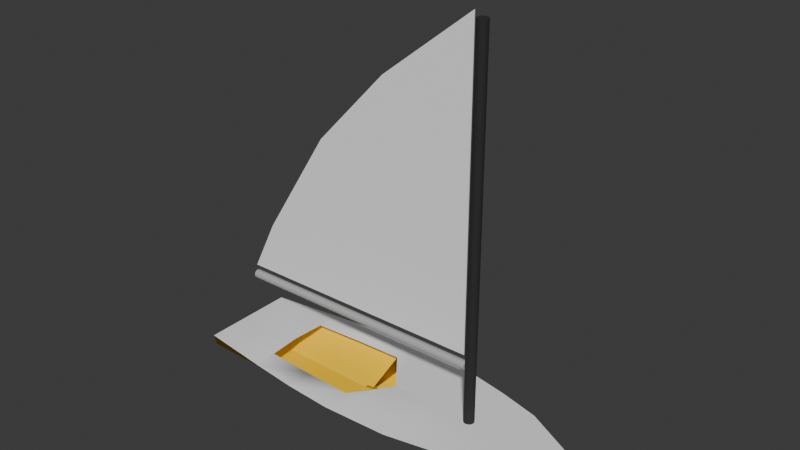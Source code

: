 # Source: boat.blend  (saved by Blender 4.2.66; exported with 4.5.12 LTS)
import bpy
from mathutils import Matrix  # noqa: F401  (used for matrix-valued properties, if any)

bpy.ops.wm.read_factory_settings(use_empty=True)
scene = bpy.context.scene
scene.name = 'Scene'

# ---- collections
col_collection = bpy.data.collections.new('Collection'); scene.collection.children.link(col_collection)

# ---- materials (node trees are filled in below, after node groups)
mat_phonge2 = bpy.data.materials.new('phongE2')
mat_phonge2.diffuse_color = (0.7468, 0.7468, 0.7468, 1.0)
mat_buttom_color = bpy.data.materials.new('buttom_color')
mat_buttom_color.diffuse_color = (1.0, 0.6285, 0.0, 1.0)
mat_default_material = bpy.data.materials.new('Default_Material')
mat_default_material.diffuse_color = (0.5, 0.5, 0.5, 1.0)
mat_phonge5 = bpy.data.materials.new('phongE5')
mat_phonge5.diffuse_color = (0.4286, 0.4286, 0.4286, 1.0)
mat_sail_color = bpy.data.materials.new('sail_color')
mat_sail_color.diffuse_color = (0.9545, 0.9545, 0.9545, 1.0)
mat_mast_color = bpy.data.materials.new('mast_color')
mat_mast_color.diffuse_color = (0.01948, 0.01948, 0.01948, 1.0)

# ---- material node trees
mat_phonge2.use_nodes = True; mat_phonge2.node_tree.nodes.clear()
_N = mat_phonge2.node_tree.nodes; _L = mat_phonge2.node_tree.links
n0 = _N.new('ShaderNodeBsdfPrincipled'); n0.name = 'Principled BSDF'; n0.location = (10, 300)
n0.inputs[0].default_value = (0.7468, 0.7468, 0.7468, 1.0)
n0.inputs[2].default_value = 0.8998
n0.inputs[28].default_value = 0.09091
n1 = _N.new('ShaderNodeOutputMaterial'); n1.name = 'Material Output'; n1.location = (300, 300)
_L.new(n0.outputs[0], n1.inputs[0])
n1.is_active_output = True
mat_buttom_color.use_nodes = True; mat_buttom_color.node_tree.nodes.clear()
_N = mat_buttom_color.node_tree.nodes; _L = mat_buttom_color.node_tree.links
n0 = _N.new('ShaderNodeBsdfPrincipled'); n0.name = 'Principled BSDF'; n0.location = (10, 300)
n0.inputs[0].default_value = (1.0, 0.6285, 0.0, 1.0)
n0.inputs[2].default_value = 0.8943
n1 = _N.new('ShaderNodeOutputMaterial'); n1.name = 'Material Output'; n1.location = (300, 300)
_L.new(n0.outputs[0], n1.inputs[0])
n1.is_active_output = True
mat_default_material.use_nodes = True; mat_default_material.node_tree.nodes.clear()
_N = mat_default_material.node_tree.nodes; _L = mat_default_material.node_tree.links
n0 = _N.new('ShaderNodeBsdfPrincipled'); n0.name = 'Principled BSDF'; n0.location = (10, 300)
n0.inputs[0].default_value = (0.5, 0.5, 0.5, 1.0)
n0.inputs[2].default_value = 0.6
n1 = _N.new('ShaderNodeOutputMaterial'); n1.name = 'Material Output'; n1.location = (300, 300)
_L.new(n0.outputs[0], n1.inputs[0])
n1.is_active_output = True
mat_phonge5.use_nodes = True; mat_phonge5.node_tree.nodes.clear()
_N = mat_phonge5.node_tree.nodes; _L = mat_phonge5.node_tree.links
n0 = _N.new('ShaderNodeBsdfPrincipled'); n0.name = 'Principled BSDF'; n0.location = (10, 300)
n0.inputs[0].default_value = (0.4286, 0.4286, 0.4286, 1.0)
n0.inputs[2].default_value = 0.8943
n1 = _N.new('ShaderNodeOutputMaterial'); n1.name = 'Material Output'; n1.location = (300, 300)
_L.new(n0.outputs[0], n1.inputs[0])
n1.is_active_output = True
mat_sail_color.use_nodes = True; mat_sail_color.node_tree.nodes.clear()
_N = mat_sail_color.node_tree.nodes; _L = mat_sail_color.node_tree.links
n0 = _N.new('ShaderNodeBsdfPrincipled'); n0.name = 'Principled BSDF'; n0.location = (10, 300)
n0.inputs[0].default_value = (0.9545, 0.9545, 0.9545, 1.0)
n0.inputs[2].default_value = 0.7885
n1 = _N.new('ShaderNodeOutputMaterial'); n1.name = 'Material Output'; n1.location = (300, 300)
_L.new(n0.outputs[0], n1.inputs[0])
n1.is_active_output = True
mat_mast_color.use_nodes = True; mat_mast_color.node_tree.nodes.clear()
_N = mat_mast_color.node_tree.nodes; _L = mat_mast_color.node_tree.links
n0 = _N.new('ShaderNodeBsdfPrincipled'); n0.name = 'Principled BSDF'; n0.location = (10, 300)
n0.inputs[0].default_value = (0.01948, 0.01948, 0.01948, 1.0)
n0.inputs[2].default_value = 0.8943
n1 = _N.new('ShaderNodeOutputMaterial'); n1.name = 'Material Output'; n1.location = (300, 300)
_L.new(n0.outputs[0], n1.inputs[0])
n1.is_active_output = True

# ---- world
world_world = bpy.data.worlds.new('World'); scene.world = world_world
world_world.use_nodes = True; world_world.node_tree.nodes.clear()
_N = world_world.node_tree.nodes; _L = world_world.node_tree.links
n0 = _N.new('ShaderNodeOutputWorld'); n0.name = 'World Output'; n0.location = (300, 300)
n1 = _N.new('ShaderNodeBackground'); n1.name = 'Background'; n1.location = (10, 300)
n1.inputs[0].default_value = (0.05088, 0.05088, 0.05088, 1.0)
_L.new(n1.outputs[0], n0.inputs[0])
n0.is_active_output = True
world_world.color = (0.05088, 0.05088, 0.05088)
world_world.sun_shadow_jitter_overblur = 0.0

# ---- meshes
me_laserhull_phonge2_0 = bpy.data.meshes.new('Laserhull_phongE2_0')
me_laserhull_phonge2_0.from_pydata([(0.0, -0.2429, 0.5), (-0.4461, -0.243, 0.5), (-0.007836, -0.3873, 0.5), (0.0, -0.3873, 0.5), (0.0, -0.3873, 0.5), (0.007836, -0.3873, 0.5), (0.4461, -0.243, 0.5), (0.0, -0.2429, 0.5), (-0.3711, 0.1157, 0.5), (-0.3427, 0.2019, 0.5), (-0.5842, 0.2019, 0.5), (-0.641, 0.1157, 0.5), (0.5534, -0.1709, 0.5), (0.0, -0.1707, 0.5), (-0.5534, -0.1709, 0.5), (-0.3869, 0.02956, 0.5), (-0.6725, 0.02946, 0.5), (0.6468, -0.08755, 0.5), (0.0, -0.0874, 0.5), (-0.6468, -0.08755, 0.5), (0.3711, 0.1157, 0.5), (0.3869, 0.02956, 0.5), (0.6725, 0.02946, 0.5), (0.641, 0.1157, 0.5), (0.3427, 0.2019, 0.5), (0.5842, 0.2019, 0.5), (0.0, -0.02255, 0.5), (0.0, -0.02255, 0.5), (0.0, 0.2072, 0.4931), (0.4913, 0.3254, 0.5), (0.0, 0.3254, 0.5), (0.0, 0.3254, 0.5), (-0.4913, 0.3254, 0.5), (0.0, 0.2072, 0.4931)], [], [(0, 1, 2), (0, 2, 3), (4, 5, 6), (4, 6, 7), (8, 9, 10), (8, 10, 11), (7, 6, 12), (7, 12, 13), (13, 14, 1), (13, 1, 0), (15, 8, 11), (15, 11, 16), (13, 12, 17), (13, 17, 18), (19, 14, 13), (19, 13, 18), (20, 21, 22), (20, 22, 23), (24, 20, 23), (24, 23, 25), (26, 22, 21), (22, 26, 17), (17, 26, 18), (16, 27, 15), (27, 16, 19), (27, 19, 18), (28, 29, 30), (29, 28, 25), (25, 28, 24), (10, 31, 32), (31, 10, 33), (33, 10, 9)])
me_laserhull_phonge2_0.polygons.foreach_set('use_smooth', [0, 0, 0, 0, 1, 1, 0, 0, 0, 0, 1, 1, 0, 0, 0, 0, 1, 1, 1, 1, 1, 1, 1, 1, 1, 1, 1, 1, 1, 1, 1, 1])
_uv = me_laserhull_phonge2_0.uv_layers.new(name='UVMap')
_uv.uv.foreach_set('vector', [0.5, 0.6695, 0.375, 0.6875, 0.375, 0.75, 0.5, 0.6695, 0.375, 0.75, 0.5, 0.75, 0.5, 0.75, 0.625, 0.75, 0.625, 0.6875, 0.5, 0.75, 0.625, 0.6875, 0.5, 0.6695, 0.4375, 0.5535, 0.4375, 0.5268, 0.375, 0.5312, 0.4375, 0.5535, 0.375, 0.5312, 0.375, 0.5625, 0.5, 0.6695, 0.625, 0.6875, 0.625, 0.6562, 0.5, 0.6695, 0.625, 0.6562, 0.5, 0.6293, 0.5, 0.6293, 0.375, 0.6562, 0.375, 0.6875, 0.5, 0.6293, 0.375, 0.6875, 0.5, 0.6695, 0.4375, 0.5803, 0.4375, 0.5535, 0.375, 0.5625, 0.4375, 0.5803, 0.375, 0.5625, 0.375, 0.5938, 0.5, 0.6293, 0.625, 0.6562, 0.625, 0.625, 0.5, 0.6293, 0.625, 0.625, 0.5, 0.5891, 0.375, 0.625, 0.375, 0.6562, 0.5, 0.6293, 0.375, 0.625, 0.5, 0.6293, 0.5, 0.5891, 0.5625, 0.5535, 0.5625, 0.5803, 0.625, 0.5938, 0.5625, 0.5535, 0.625, 0.5938, 0.625, 0.5625, 0.5625, 0.5268, 0.5625, 0.5535, 0.625, 0.5625, 0.5625, 0.5268, 0.625, 0.5625, 0.625, 0.5312, 0.5, 0.578, 0.625, 0.5938, 0.5625, 0.5803, 0.625, 0.5938, 0.5, 0.578, 0.625, 0.625, 0.625, 0.625, 0.5, 0.578, 0.5, 0.5891, 0.375, 0.5938, 0.5, 0.578, 0.4375, 0.5803, 0.5, 0.578, 0.375, 0.5938, 0.375, 0.625, 0.5, 0.578, 0.375, 0.625, 0.5, 0.5891, 0.5, 0.5111, 0.625, 0.5, 0.5, 0.5, 0.625, 0.5, 0.5, 0.5111, 0.625, 0.5312, 0.625, 0.5312, 0.5, 0.5111, 0.5625, 0.5268, 0.375, 0.5312, 0.5, 0.5, 0.375, 0.5, 0.5, 0.5, 0.375, 0.5312, 0.5, 0.5111, 0.5, 0.5111, 0.375, 0.5312, 0.4375, 0.5268])
me_laserhull_phonge2_0.materials.append(mat_phonge2)
me_laserhull_phonge2_0.update()
me_laserhull_phonge2_0.normals_split_custom_set([tuple(v) for v in zip(*[iter([0.0, 0.0, 1.0, 0.0, 0.0, 1.0, 0.0, 0.0, 1.0, 0.0, 0.0, 1.0, 0.0, 0.0, 1.0, 0.0, 0.0, 1.0, 0.0, 0.0, 1.0, 0.0, 0.0, 1.0, 0.0, 0.0, 1.0, 0.0, 0.0, 1.0, 0.0, 0.0, 1.0, 0.0, 0.0, 1.0, 0.7667, -0.1475, 0.6248, 0.1795, -0.4234, 0.888, 0.003659, -0.01015, 0.9999, 0.7667, -0.1475, 0.6248, 0.003659, -0.01015, 0.9999, 0.0, 0.0, 1.0, 0.0, 0.0, 1.0, 0.0, 0.0, 1.0, 0.0, 0.0, 1.0, 0.0, 0.0, 1.0, 0.0, 0.0, 1.0, 0.0, 0.0, 1.0, 0.0, 0.0, 1.0, 0.0, 0.0, 1.0, 0.0, 0.0, 1.0, 0.0, 0.0, 1.0, 0.0, 0.0, 1.0, 0.0, 0.0, 1.0, 0.1873, 0.1687, 0.9677, 0.7667, -0.1475, 0.6248, 0.0, 0.0, 1.0, 0.1873, 0.1687, 0.9677, 0.0, 0.0, 1.0, 0.0, 0.0, 1.0, 0.0, 0.0, 1.0, 0.0, 0.0, 1.0, 0.0, 0.0, 1.0, 0.0, 0.0, 1.0, 0.0, 0.0, 1.0, 0.0, 0.0, 1.0, 0.0, 0.0, 1.0, 0.0, 0.0, 1.0, 0.0, 0.0, 1.0, 0.0, 0.0, 1.0, 0.0, 0.0, 1.0, 0.0, 0.0, 1.0, -0.7668, -0.1474, 0.6248, -0.1873, 0.1687, 0.9677, 0.0, 0.0, 1.0, -0.7668, -0.1474, 0.6248, 0.0, 0.0, 1.0, 0.0, 0.0, 1.0, -0.1796, -0.4234, 0.888, -0.7668, -0.1474, 0.6248, 0.0, 0.0, 1.0, -0.1796, -0.4234, 0.888, 0.0, 0.0, 1.0, -0.003657, -0.01015, 0.9999, -0.04848, 0.3599, 0.9317, 0.0, 0.0, 1.0, -0.1873, 0.1687, 0.9677, 0.0, 0.0, 1.0, -0.04848, 0.3599, 0.9317, 0.0, 0.0, 1.0, 0.0, 0.0, 1.0, -0.04848, 0.3599, 0.9317, 0.0, 0.0, 1.0, 0.0, 0.0, 1.0, 0.04849, 0.3599, 0.9317, 0.1873, 0.1687, 0.9677, 0.04849, 0.3599, 0.9317, 0.0, 0.0, 1.0, 0.0, 0.0, 1.0, 0.04849, 0.3599, 0.9317, 0.0, 0.0, 1.0, 0.0, 0.0, 1.0, -0.009828, -0.6704, 0.7419, -0.006524, -0.01808, 0.9998, -0.006512, -0.01811, 0.9998, -0.006524, -0.01808, 0.9998, -0.009828, -0.6704, 0.7419, -0.003657, -0.01015, 0.9999, -0.003657, -0.01015, 0.9999, -0.009828, -0.6704, 0.7419, -0.1796, -0.4234, 0.888, 0.003659, -0.01015, 0.9999, 0.006519, -0.01808, 0.9998, 0.006516, -0.01808, 0.9998, 0.006519, -0.01808, 0.9998, 0.003659, -0.01015, 0.9999, 0.009587, -0.6704, 0.7419, 0.009587, -0.6704, 0.7419, 0.003659, -0.01015, 0.9999, 0.1795, -0.4234, 0.888])] * 3)])
me_laserhull_buttom_color_0 = bpy.data.meshes.new('Laserhull_buttom_color_0')
me_laserhull_buttom_color_0.from_pydata([(0.0, 0.02966, 0.3307), (0.3869, 0.02956, 0.5), (0.3857, 0.02961, 0.3307), (-0.3857, 0.02961, 0.3307), (-0.3869, 0.02956, 0.5), (-0.3637, 0.3254, 0.3043), (-0.3106, 0.3254, 0.2769), (-0.2496, -0.07973, 0.2533), (-0.3216, -0.08153, 0.2875), (0.008069, -0.3686, 0.4051), (0.007253, -0.3807, 0.4648), (-0.007253, -0.3807, 0.4648), (-0.008069, -0.3686, 0.4051), (0.3637, 0.3254, 0.3043), (0.3964, 0.3254, 0.3302), (0.4031, -0.08297, 0.3165), (0.3216, -0.08153, 0.2875), (0.009774, -0.354, 0.3468), (-0.009774, -0.354, 0.3468), (-0.07813, -0.07444, 0.2315), (0.07813, -0.07444, 0.2315), (0.03648, 0.05308, 0.207), (0.02513, 0.04339, 0.3289), (-0.03516, 0.04339, 0.3289), (-0.04385, 0.05308, 0.207), (-0.04385, 0.03018, 0.3301), (0.03316, 0.03018, 0.3301), (0.05714, 0.01698, 0.3312), (-0.0685, 0.01698, 0.3312), (0.03116, 0.008057, 0.264), (-0.04385, 0.008057, 0.264), (0.2135, -0.07798, 0.2461), (0.259, 0.3254, 0.2503), (0.3106, 0.3254, 0.2769), (0.2496, -0.07973, 0.2533), (-0.2135, -0.07798, 0.2461), (-0.259, 0.3254, 0.2503), (-0.2067, 0.3254, 0.2233), (-0.1581, -0.07621, 0.2404), (0.4678, -0.08454, 0.3417), (0.4319, 0.3254, 0.3583), (0.4652, 0.3254, 0.3847), (0.5227, -0.08559, 0.3854), (-0.4678, -0.08454, 0.3417), (-0.4319, 0.3254, 0.3583), (-0.3964, 0.3254, 0.3302), (-0.4031, -0.08297, 0.3165), (-0.5227, -0.08559, 0.3854), (-0.4652, 0.3254, 0.3847), (-0.3637, 0.3254, 0.3043), (-0.3216, -0.08153, 0.2875), (0.3637, 0.3254, 0.3043), (0.3216, -0.08153, 0.2875), (0.1581, -0.07621, 0.2404), (0.2067, 0.3254, 0.2233), (0.0, 0.3254, 0.5), (-0.4652, 0.3254, 0.3847), (-0.4913, 0.3254, 0.5), (-0.4319, 0.3254, 0.3583), (-0.3964, 0.3254, 0.3302), (-0.3637, 0.3254, 0.3043), (0.0, 0.3254, 0.1684), (0.1168, 0.05308, 0.207), (0.0, 0.3254, 0.1963), (0.1543, 0.3254, 0.1963), (-0.1543, 0.3254, 0.1963), (-0.1168, 0.05308, 0.207), (0.4913, 0.3254, 0.5), (0.3637, 0.3254, 0.3043), (0.3964, 0.3254, 0.3302), (0.4319, 0.3254, 0.3583), (0.4652, 0.3254, 0.3847), (0.0746, 0.3254, 0.1963), (0.2067, 0.3254, 0.2233), (0.1543, 0.3254, 0.1963), (0.3106, 0.3254, 0.2769), (0.259, 0.3254, 0.2503), (0.0, 0.3254, 0.1963), (-0.0746, 0.3254, 0.1963), (-0.3106, 0.3254, 0.2769), (-0.3637, 0.3254, 0.3043), (-0.259, 0.3254, 0.2503), (-0.2067, 0.3254, 0.2233), (-0.1543, 0.3254, 0.1963), (0.0, 0.3254, 0.1684), (0.0, 0.3254, 0.1963), (0.1543, 0.3254, 0.1963), (0.1168, 0.05308, 0.207), (0.1062, 0.008057, 0.2101), (0.07813, -0.07444, 0.2315), (0.5227, -0.08559, 0.3854), (0.007836, -0.3873, 0.5), (0.007253, -0.3807, 0.4648), (0.4461, -0.243, 0.5), (0.5534, -0.1709, 0.5), (0.6468, -0.08755, 0.5), (-0.4913, 0.3254, 0.5), (-0.5842, 0.2019, 0.5), (-0.641, 0.1157, 0.5), (-0.6725, 0.02946, 0.5), (-0.6468, -0.08755, 0.5), (-0.4678, -0.08454, 0.3417), (-0.007253, -0.3807, 0.4648), (-0.5227, -0.08559, 0.3854), (-0.4031, -0.08297, 0.3165), (-0.3216, -0.08153, 0.2875), (-0.008069, -0.3686, 0.4051), (0.1581, -0.07621, 0.2404), (0.2135, -0.07798, 0.2461), (0.2496, -0.07973, 0.2533), (0.3216, -0.08153, 0.2875), (0.008069, -0.3686, 0.4051), (-0.1581, -0.07621, 0.2404), (-0.07813, -0.07444, 0.2315), (-0.2135, -0.07798, 0.2461), (-0.2496, -0.07973, 0.2533), (0.07813, -0.07444, 0.2315), (0.1062, 0.008057, 0.2101), (-0.1062, 0.008057, 0.2101), (0.03118, 0.01819, 0.264), (0.03117, 0.0283, 0.264), (0.5842, 0.2019, 0.5), (0.4913, 0.3254, 0.5), (0.641, 0.1157, 0.5), (0.6725, 0.02946, 0.5), (0.6468, -0.08755, 0.5), (-0.1168, 0.05308, 0.207), (-0.1543, 0.3254, 0.1963), (-0.1062, 0.008057, 0.2101), (-0.07813, -0.07444, 0.2315), (0.4031, -0.08297, 0.3165), (0.4678, -0.08454, 0.3417), (-0.5534, -0.1709, 0.5), (-0.6468, -0.08755, 0.5), (-0.4461, -0.243, 0.5), (-0.007836, -0.3873, 0.5)], [], [(0, 1, 2), (0, 3, 4), (5, 6, 7), (5, 7, 8), (9, 10, 11), (9, 11, 12), (13, 14, 15), (13, 15, 16), (17, 18, 19), (17, 19, 20), (9, 12, 18), (9, 18, 17), (21, 22, 23), (21, 23, 24), (25, 26, 27), (25, 27, 28), (28, 27, 29), (28, 29, 30), (23, 22, 26), (23, 26, 25), (31, 32, 33), (31, 33, 34), (35, 36, 37), (35, 37, 38), (39, 40, 41), (39, 41, 42), (43, 44, 45), (43, 45, 46), (47, 48, 44), (47, 44, 43), (15, 14, 40), (15, 40, 39), (46, 45, 49), (46, 49, 50), (34, 33, 51), (34, 51, 52), (7, 6, 36), (7, 36, 35), (53, 54, 32), (53, 32, 31), (55, 56, 57), (56, 55, 58), (58, 55, 59), (59, 55, 60), (60, 55, 61), (62, 63, 64), (63, 62, 65), (65, 62, 66), (67, 61, 55), (61, 67, 68), (68, 67, 69), (69, 67, 70), (70, 67, 71), (72, 73, 74), (73, 72, 68), (73, 68, 75), (73, 75, 76), (72, 61, 77), (78, 79, 80), (79, 78, 81), (81, 78, 82), (82, 78, 83), (84, 78, 85), (53, 86, 54), (86, 53, 87), (87, 53, 88), (88, 53, 89), (90, 91, 92), (91, 90, 93), (93, 90, 94), (94, 90, 95), (47, 96, 48), (96, 47, 97), (97, 47, 98), (98, 47, 99), (99, 47, 100), (101, 102, 103), (102, 101, 104), (102, 104, 105), (102, 105, 106), (107, 17, 20), (17, 107, 108), (17, 108, 109), (17, 109, 110), (17, 110, 111), (18, 112, 113), (112, 18, 114), (114, 18, 115), (115, 18, 105), (105, 18, 106), (116, 29, 117), (29, 116, 30), (30, 116, 118), (118, 116, 19), (24, 118, 66), (118, 24, 30), (30, 24, 23), (30, 23, 25), (25, 28, 30), (119, 120, 29), (21, 117, 119), (117, 21, 62), (120, 26, 22), (26, 120, 27), (121, 41, 122), (41, 121, 42), (42, 121, 123), (42, 123, 124), (42, 124, 125), (126, 37, 127), (37, 126, 38), (38, 126, 128), (38, 128, 129), (111, 90, 92), (90, 111, 110), (90, 110, 130), (90, 130, 131), (103, 132, 133), (132, 103, 134), (134, 103, 102), (134, 102, 135)])
me_laserhull_buttom_color_0.polygons.foreach_set('use_smooth', [1, 1, 1, 1, 1, 1, 1, 1, 1, 1, 1, 1, 1, 1, 1, 1, 1, 1, 1, 1, 1, 1, 1, 1, 1, 1, 1, 1, 1, 1, 1, 1, 1, 1, 1, 1, 1, 1, 1, 1, 0, 0, 0, 0, 0, 1, 1, 1, 0, 0, 0, 0, 0, 0, 0, 1, 1, 0, 0, 0, 0, 0, 0, 1, 1, 1, 1, 1, 1, 1, 1, 1, 1, 1, 1, 1, 1, 1, 1, 1, 1, 1, 1, 1, 1, 1, 1, 1, 1, 1, 1, 1, 1, 1, 1, 1, 1, 1, 1, 1, 1, 1, 1, 1, 1, 1, 1, 1, 1, 1, 1, 1, 1, 1, 1, 1, 1, 1, 1, 1, 1])
_uv = me_laserhull_buttom_color_0.uv_layers.new(name='UVMap')
_uv.uv.foreach_set('vector', [0.5, 0.5668, 0.5625, 0.5803, 0.5312, 0.5736, 0.5, 0.5668, 0.4688, 0.5736, 0.4375, 0.5803, 0.125, 0.875, 0.125, 0.9067, 0.244, 0.9025, 0.125, 0.875, 0.244, 0.9025, 0.242, 0.8694, 0.625, 0.875, 0.625, 0.8125, 0.375, 0.8125, 0.625, 0.875, 0.375, 0.8125, 0.375, 0.875, 0.875, 0.875, 0.875, 0.8451, 0.7561, 0.8408, 0.875, 0.875, 0.7561, 0.8408, 0.758, 0.8694, 0.625, 0.9375, 0.375, 0.9375, 0.375, 0.125, 0.625, 0.9375, 0.375, 0.125, 0.75, 1.0, 0.625, 0.875, 0.375, 0.875, 0.375, 0.9375, 0.625, 0.875, 0.375, 0.9375, 0.625, 0.9375, 0.5625, 0.1885, 0.5625, 0.1797, 0.5, 0.1797, 0.5625, 0.1885, 0.5, 0.1797, 0.5, 0.1885, 0.5, 0.1775, 0.5625, 0.1775, 0.5625, 0.1754, 0.5, 0.1775, 0.5625, 0.1754, 0.5, 0.1754, 0.5, 0.1754, 0.5625, 0.1754, 0.5625, 0.171, 0.5, 0.1754, 0.5625, 0.171, 0.5, 0.171, 0.5, 0.1797, 0.5625, 0.1797, 0.5625, 0.1775, 0.5, 0.1797, 0.5625, 0.1775, 0.5, 0.1775, 0.754, 0.9347, 0.875, 0.9375, 0.875, 0.9067, 0.754, 0.9347, 0.875, 0.9067, 0.756, 0.9025, 0.246, 0.9347, 0.125, 0.9375, 0.125, 0.9688, 0.246, 0.9347, 0.125, 0.9688, 0.248, 0.9673, 0.754, 0.8097, 0.875, 0.8125, 0.875, 0.7819, 0.754, 0.8097, 0.875, 0.7819, 0.752, 0.7805, 0.246, 0.8097, 0.125, 0.8125, 0.125, 0.8451, 0.246, 0.8097, 0.125, 0.8451, 0.2439, 0.8408, 0.248, 0.7805, 0.125, 0.7819, 0.125, 0.8125, 0.248, 0.7805, 0.125, 0.8125, 0.246, 0.8097, 0.7561, 0.8408, 0.875, 0.8451, 0.875, 0.8125, 0.7561, 0.8408, 0.875, 0.8125, 0.754, 0.8097, 0.2439, 0.8408, 0.125, 0.8451, 0.125, 0.875, 0.2439, 0.8408, 0.125, 0.875, 0.242, 0.8694, 0.756, 0.9025, 0.875, 0.9067, 0.875, 0.875, 0.756, 0.9025, 0.875, 0.875, 0.758, 0.8694, 0.244, 0.9025, 0.125, 0.9067, 0.125, 0.9375, 0.244, 0.9025, 0.125, 0.9375, 0.246, 0.9347, 0.752, 0.9673, 0.875, 0.9688, 0.875, 0.9375, 0.752, 0.9673, 0.875, 0.9375, 0.754, 0.9347, 0.5, 0.5, 0.375, 0.4681, 0.375, 0.5, 0.375, 0.4681, 0.5, 0.5, 0.375, 0.4375, 0.375, 0.4375, 0.5, 0.5, 0.375, 0.4049, 0.375, 0.4049, 0.5, 0.5, 0.375, 0.375, 0.375, 0.375, 0.5, 0.5, 0.5, 0.406, 0.625, 0.1885, 0.5, 0.25, 0.625, 0.25, 0.5, 0.25, 0.625, 0.1885, 0.375, 0.25, 0.375, 0.25, 0.625, 0.1885, 0.375, 0.1885, 0.625, 0.5, 0.5, 0.406, 0.5, 0.5, 0.5, 0.406, 0.625, 0.5, 0.625, 0.375, 0.625, 0.375, 0.625, 0.5, 0.625, 0.4049, 0.625, 0.4049, 0.625, 0.5, 0.625, 0.4375, 0.625, 0.4375, 0.625, 0.5, 0.625, 0.4681, 0.543, 0.3248, 0.625, 0.2812, 0.625, 0.25, 0.625, 0.2812, 0.543, 0.3248, 0.625, 0.375, 0.625, 0.2812, 0.625, 0.375, 0.625, 0.3433, 0.625, 0.2812, 0.625, 0.3433, 0.625, 0.3125, 0.543, 0.3248, 0.5, 0.406, 0.5, 0.25, 0.457, 0.3248, 0.375, 0.3433, 0.375, 0.375, 0.375, 0.3433, 0.457, 0.3248, 0.375, 0.3125, 0.375, 0.3125, 0.457, 0.3248, 0.375, 0.2812, 0.375, 0.2812, 0.457, 0.3248, 0.375, 0.25, 0.5, 0.406, 0.457, 0.3248, 0.5, 0.25, 0.752, 0.9673, 0.875, 1.0, 0.875, 0.9688, 0.875, 1.0, 0.752, 0.9673, 0.8135, 1.0, 0.8135, 1.0, 0.752, 0.9673, 0.796, 1.0, 0.796, 1.0, 0.752, 0.9673, 0.75, 1.0, 0.752, 0.7805, 0.625, 0.75, 0.625, 0.8125, 0.625, 0.75, 0.752, 0.7805, 0.6875, 0.75, 0.6875, 0.75, 0.752, 0.7805, 0.7188, 0.75, 0.7188, 0.75, 0.752, 0.7805, 0.75, 0.75, 0.248, 0.7805, 0.125, 0.75, 0.125, 0.7819, 0.125, 0.75, 0.248, 0.7805, 0.1562, 0.75, 0.1562, 0.75, 0.248, 0.7805, 0.1875, 0.75, 0.1875, 0.75, 0.248, 0.7805, 0.2188, 0.75, 0.2188, 0.75, 0.248, 0.7805, 0.25, 0.75, 0.246, 0.8097, 0.375, 0.8125, 0.248, 0.7805, 0.375, 0.8125, 0.246, 0.8097, 0.2439, 0.8408, 0.375, 0.8125, 0.2439, 0.8408, 0.242, 0.8694, 0.375, 0.8125, 0.242, 0.8694, 0.375, 0.875, 0.752, 0.9673, 0.625, 0.9375, 0.75, 1.0, 0.625, 0.9375, 0.752, 0.9673, 0.754, 0.9347, 0.625, 0.9375, 0.754, 0.9347, 0.756, 0.9025, 0.625, 0.9375, 0.756, 0.9025, 0.758, 0.8694, 0.625, 0.9375, 0.758, 0.8694, 0.625, 0.875, 0.375, 0.9375, 0.248, 0.9673, 0.25, 1.0, 0.248, 0.9673, 0.375, 0.9375, 0.246, 0.9347, 0.246, 0.9347, 0.375, 0.9375, 0.244, 0.9025, 0.244, 0.9025, 0.375, 0.9375, 0.242, 0.8694, 0.242, 0.8694, 0.375, 0.9375, 0.375, 0.875, 0.625, 0.125, 0.5625, 0.171, 0.625, 0.171, 0.5625, 0.171, 0.625, 0.125, 0.5, 0.171, 0.5, 0.171, 0.625, 0.125, 0.375, 0.171, 0.375, 0.171, 0.625, 0.125, 0.375, 0.125, 0.5, 0.1885, 0.375, 0.171, 0.375, 0.1885, 0.375, 0.171, 0.5, 0.1885, 0.5, 0.171, 0.5, 0.171, 0.5, 0.1885, 0.5, 0.1797, 0.5, 0.171, 0.5, 0.1797, 0.5, 0.1775, 0.5, 0.1775, 0.5, 0.1754, 0.5, 0.171, 0.5625, 0.1743, 0.5625, 0.1777, 0.5625, 0.171, 0.5625, 0.1885, 0.625, 0.171, 0.5625, 0.1743, 0.625, 0.171, 0.5625, 0.1885, 0.625, 0.1885, 0.5625, 0.1777, 0.5625, 0.1775, 0.5625, 0.1797, 0.5625, 0.1775, 0.5625, 0.1777, 0.5625, 0.1754, 0.8438, 0.75, 0.875, 0.7819, 0.875, 0.75, 0.875, 0.7819, 0.8438, 0.75, 0.752, 0.7805, 0.752, 0.7805, 0.8438, 0.75, 0.8125, 0.75, 0.752, 0.7805, 0.8125, 0.75, 0.7812, 0.75, 0.752, 0.7805, 0.7812, 0.75, 0.75, 0.75, 0.1865, 1.0, 0.125, 0.9688, 0.125, 1.0, 0.125, 0.9688, 0.1865, 1.0, 0.248, 0.9673, 0.248, 0.9673, 0.1865, 1.0, 0.204, 1.0, 0.248, 0.9673, 0.204, 1.0, 0.25, 1.0, 0.625, 0.875, 0.752, 0.7805, 0.625, 0.8125, 0.752, 0.7805, 0.625, 0.875, 0.758, 0.8694, 0.752, 0.7805, 0.758, 0.8694, 0.7561, 0.8408, 0.752, 0.7805, 0.7561, 0.8408, 0.754, 0.8097, 0.248, 0.7805, 0.2812, 0.75, 0.25, 0.75, 0.2812, 0.75, 0.248, 0.7805, 0.3125, 0.75, 0.3125, 0.75, 0.248, 0.7805, 0.375, 0.8125, 0.3125, 0.75, 0.375, 0.8125, 0.375, 0.75])
me_laserhull_buttom_color_0.materials.append(mat_buttom_color)
me_laserhull_buttom_color_0.update()
me_laserhull_buttom_color_0.normals_split_custom_set([tuple(v) for v in zip(*[iter([-3.368e-06, 0.2356, 0.9718, -0.1873, 0.1687, 0.9677, -0.2354, 0.2191, 0.9469, -2.333e-05, 0.2356, 0.9718, 0.2353, 0.2191, 0.9469, 0.1873, 0.1687, 0.9677, -0.442, -0.01154, -0.8969, -0.4131, -0.01285, -0.9106, -0.4059, -0.01269, -0.9138, -0.442, -0.01154, -0.8969, -0.4059, -0.01269, -0.9138, -0.442, -0.01153, -0.8969, 3.726e-08, -0.9749, -0.2224, -3.454e-07, -0.9812, -0.1928, -2.989e-07, -0.9812, -0.1928, 3.726e-08, -0.9749, -0.2224, -2.989e-07, -0.9812, -0.1928, -4.993e-08, -0.975, -0.2224, 0.4333, 0.01478, -0.9011, 0.4508, 0.0349, -0.8919, 0.4509, 0.03512, -0.8919, 0.4333, 0.01478, -0.9011, 0.4509, 0.03512, -0.8919, 0.4333, 0.01476, -0.9012, 0.2156, -0.5277, -0.8216, -0.2156, -0.5276, -0.8216, -0.1858, -0.3892, -0.9022, 0.2156, -0.5277, -0.8216, -0.1858, -0.3892, -0.9022, 0.1858, -0.3892, -0.9022, 3.726e-08, -0.9749, -0.2224, -4.993e-08, -0.975, -0.2224, -0.2156, -0.5276, -0.8216, 3.726e-08, -0.9749, -0.2224, -0.2156, -0.5276, -0.8216, 0.2156, -0.5277, -0.8216, -0.03175, -0.1127, -0.9931, -0.3341, -0.8635, -0.3778, 0.3399, -0.8731, -0.3496, -0.03175, -0.1127, -0.9931, 0.3399, -0.8731, -0.3496, 0.03141, -0.1141, -0.993, 0.6283, -0.4641, -0.6244, -0.6041, -0.4378, -0.6658, -0.6274, 0.4333, -0.647, 0.6283, -0.4641, -0.6244, -0.6274, 0.4333, -0.647, 0.6563, 0.4481, -0.607, 0.6563, 0.4481, -0.607, -0.6274, 0.4333, -0.647, -0.1677, 0.3378, -0.9261, 0.6563, 0.4481, -0.607, -0.1677, 0.3378, -0.9261, 0.185, 0.3328, -0.9247, 0.3399, -0.8731, -0.3496, -0.3341, -0.8635, -0.3778, -0.6041, -0.4378, -0.6658, 0.3399, -0.8731, -0.3496, -0.6041, -0.4378, -0.6658, 0.6283, -0.4641, -0.6244, 0.3196, -0.03446, -0.9469, 0.3236, -0.03259, -0.9456, 0.4131, -0.01285, -0.9106, 0.3196, -0.03446, -0.9469, 0.4131, -0.01285, -0.9106, 0.4059, -0.01315, -0.9138, -0.3196, -0.03449, -0.9469, -0.3236, -0.03257, -0.9456, -0.3429, -0.08664, -0.9354, -0.3196, -0.03449, -0.9469, -0.3429, -0.08664, -0.9354, -0.3488, -0.09077, -0.9328, 0.5512, 0.07235, -0.8313, 0.5455, 0.07127, -0.8351, 0.6688, 0.1525, -0.7277, 0.5512, 0.07235, -0.8313, 0.6688, 0.1525, -0.7277, 0.6715, 0.1565, -0.7243, -0.5511, 0.07235, -0.8313, -0.5455, 0.07128, -0.8351, -0.4508, 0.03491, -0.892, -0.5511, 0.07235, -0.8313, -0.4508, 0.03491, -0.892, -0.4509, 0.0351, -0.8919, -0.6715, 0.1565, -0.7243, -0.6688, 0.1524, -0.7277, -0.5455, 0.07128, -0.8351, -0.6715, 0.1565, -0.7243, -0.5455, 0.07128, -0.8351, -0.5511, 0.07235, -0.8313, 0.4509, 0.03512, -0.8919, 0.4508, 0.0349, -0.8919, 0.5455, 0.07127, -0.8351, 0.4509, 0.03512, -0.8919, 0.5455, 0.07127, -0.8351, 0.5512, 0.07235, -0.8313, -0.4509, 0.0351, -0.8919, -0.4508, 0.03491, -0.892, -0.4333, 0.01477, -0.9011, -0.4509, 0.0351, -0.8919, -0.4333, 0.01477, -0.9011, -0.4333, 0.01476, -0.9012, 0.4059, -0.01315, -0.9138, 0.4131, -0.01285, -0.9106, 0.442, -0.01154, -0.8969, 0.4059, -0.01315, -0.9138, 0.442, -0.01154, -0.8969, 0.442, -0.01153, -0.8969, -0.4059, -0.01269, -0.9138, -0.4131, -0.01285, -0.9106, -0.3236, -0.03257, -0.9456, -0.4059, -0.01269, -0.9138, -0.3236, -0.03257, -0.9456, -0.3196, -0.03449, -0.9469, 0.3488, -0.09077, -0.9328, 0.343, -0.08665, -0.9353, 0.3236, -0.03259, -0.9456, 0.3488, -0.09077, -0.9328, 0.3236, -0.03259, -0.9456, 0.3196, -0.03446, -0.9469, 0.0, 1.0, 1.644e-07, 0.0, 1.0, 1.644e-07, 0.0, 1.0, 1.644e-07, 0.0, 1.0, 0.0, 0.0, 1.0, 0.0, 0.0, 1.0, 0.0, 0.0, 1.0, 0.0, 0.0, 1.0, 0.0, 0.0, 1.0, 0.0, 0.0, 1.0, 0.0, 0.0, 1.0, 0.0, 0.0, 1.0, 0.0, 0.0, 1.0, 0.0, 0.0, 1.0, 0.0, 0.0, 1.0, 0.0, -0.0468, -0.07032, -0.9964, 0.0, -0.03938, -0.9992, 0.0, -0.03938, -0.9992, 0.0, -0.03938, -0.9992, -0.0468, -0.07032, -0.9964, 0.0, -0.03938, -0.9992, 0.0, -0.03938, -0.9992, -0.0468, -0.07032, -0.9964, 0.047, -0.07131, -0.9963, 0.0, 1.0, 0.0, 0.0, 1.0, 0.0, 0.0, 1.0, 0.0, 0.0, 1.0, -1.384e-07, 0.0, 1.0, -1.384e-07, 0.0, 1.0, -1.384e-07, 0.0, 1.0, 0.0, 0.0, 1.0, 0.0, 0.0, 1.0, 0.0, 0.0, 1.0, 0.0, 0.0, 1.0, 0.0, 0.0, 1.0, 0.0, 0.0, 1.0, -5.908e-07, 0.0, 1.0, -5.908e-07, 0.0, 1.0, -5.908e-07, 0.0, 1.0, -1.73e-06, 0.0, 1.0, -1.73e-06, 0.0, 1.0, -1.73e-06, 0.0, 1.0, 0.0, 0.0, 1.0, 0.0, 0.0, 1.0, 0.0, -5.126e-06, 1.0, 1.776e-05, 4.767e-05, 1.0, -1.137e-05, 2.808e-06, 1.0, -2.059e-05, -5.126e-06, 1.0, 1.776e-05, 2.808e-06, 1.0, -2.059e-05, -5.513e-06, 1.0, 3.579e-05, 0.0, 1.0, 0.0, 0.0, 1.0, 0.0, 0.0, 1.0, 0.0, 0.0, 1.0, 3.412e-06, 0.0, 1.0, 3.412e-06, 0.0, 1.0, 3.412e-06, 0.0, 1.0, -3.511e-06, 0.0, 1.0, -3.511e-06, 0.0, 1.0, -3.511e-06, 0.0, 1.0, 3.461e-06, 0.0, 1.0, 3.461e-06, 0.0, 1.0, 3.461e-06, 0.0, 1.0, -1.73e-06, 0.0, 1.0, -1.73e-06, 0.0, 1.0, -1.73e-06, 0.0, 1.0, 0.0, 0.0, 1.0, 0.0, 0.0, 1.0, 0.0, 0.3488, -0.09077, -0.9328, 0.3945, -0.1231, -0.9106, 0.343, -0.08665, -0.9353, 0.3945, -0.1231, -0.9106, 0.3488, -0.09077, -0.9328, 0.3946, -0.1231, -0.9106, 0.3946, -0.1231, -0.9106, 0.3488, -0.09077, -0.9328, 0.3945, -0.1232, -0.9106, 0.3945, -0.1232, -0.9106, 0.3488, -0.09077, -0.9328, 0.3945, -0.1232, -0.9106, 0.3473, -0.7114, -0.611, 0.3364, -0.6955, -0.635, 0.3517, -0.7177, -0.601, 0.3364, -0.6955, -0.635, 0.3473, -0.7114, -0.611, 0.3363, -0.6954, -0.6351, 0.3363, -0.6954, -0.6351, 0.3473, -0.7114, -0.611, 0.3364, -0.6954, -0.635, 0.3364, -0.6954, -0.635, 0.3473, -0.7114, -0.611, 0.3364, -0.6954, -0.635, -0.6715, 0.1565, -0.7243, -0.6852, 0.1742, -0.7072, -0.6688, 0.1524, -0.7277, -0.6852, 0.1742, -0.7072, -0.6715, 0.1565, -0.7243, -0.6847, 0.1766, -0.7071, -0.6847, 0.1766, -0.7071, -0.6715, 0.1565, -0.7243, -0.6847, 0.1766, -0.7071, -0.6847, 0.1766, -0.7071, -0.6715, 0.1565, -0.7243, -0.6847, 0.1766, -0.7071, -0.6847, 0.1766, -0.7071, -0.6715, 0.1565, -0.7243, -0.6847, 0.1765, -0.7071, -0.3733, -0.7482, -0.5485, -0.3517, -0.7177, -0.601, -0.3473, -0.7114, -0.611, -0.3517, -0.7177, -0.601, -0.3733, -0.7482, -0.5485, -0.3732, -0.7482, -0.5486, -0.3517, -0.7177, -0.601, -0.3732, -0.7482, -0.5486, -0.3587, -0.7048, -0.612, -0.3517, -0.7177, -0.601, -0.3587, -0.7048, -0.612, -0.3566, -0.6988, -0.6201, 0.3104, -0.5713, -0.7598, 0.2156, -0.5277, -0.8216, 0.1858, -0.3892, -0.9022, 0.2156, -0.5277, -0.8216, 0.3104, -0.5713, -0.7598, 0.3104, -0.5713, -0.7598, 0.2156, -0.5277, -0.8216, 0.3104, -0.5713, -0.7598, 0.3104, -0.5713, -0.7597, 0.2156, -0.5277, -0.8216, 0.3104, -0.5713, -0.7597, 0.3587, -0.7048, -0.612, 0.2156, -0.5277, -0.8216, 0.3587, -0.7048, -0.612, 0.3567, -0.6988, -0.62, -0.2156, -0.5276, -0.8217, -0.3104, -0.5713, -0.7598, -0.1858, -0.3892, -0.9022, -0.3104, -0.5713, -0.7598, -0.2156, -0.5276, -0.8217, -0.3104, -0.5713, -0.7598, -0.3104, -0.5713, -0.7598, -0.2156, -0.5276, -0.8217, -0.3104, -0.5713, -0.7597, -0.3104, -0.5713, -0.7597, -0.2156, -0.5276, -0.8217, -0.3587, -0.7048, -0.612, -0.3587, -0.7048, -0.612, -0.2156, -0.5276, -0.8217, -0.3566, -0.6988, -0.6201, 0.1859, -0.3892, -0.9022, -0.1677, 0.3378, -0.9261, -0.3272, -0.0508, -0.9436, -0.1677, 0.3378, -0.9261, 0.1859, -0.3892, -0.9022, 0.185, 0.3328, -0.9247, 0.185, 0.3328, -0.9247, 0.1859, -0.3892, -0.9022, 0.3366, -0.0562, -0.94, 0.3366, -0.0562, -0.94, 0.1859, -0.3892, -0.9022, -0.1858, -0.3892, -0.9022, 0.03141, -0.1141, -0.993, 0.3366, -0.0562, -0.94, 0.04699, -0.07133, -0.9963, 0.3366, -0.0562, -0.94, 0.03141, -0.1141, -0.993, 0.185, 0.3328, -0.9247, 0.185, 0.3328, -0.9247, 0.03141, -0.1141, -0.993, 0.3399, -0.8731, -0.3496, 0.185, 0.3328, -0.9247, 0.3399, -0.8731, -0.3496, 0.6283, -0.4641, -0.6244, 0.6283, -0.4641, -0.6244, 0.6563, 0.4481, -0.607, 0.185, 0.3328, -0.9247, -0.19, 0.1341, -0.9726, -0.204, -0.07544, -0.9761, -0.1678, 0.3378, -0.9262, -0.03168, -0.1128, -0.9931, -0.3271, -0.05087, -0.9436, -0.19, 0.134, -0.9726, -0.3271, -0.05087, -0.9436, -0.03168, -0.1128, -0.9931, -0.04678, -0.07032, -0.9964, -0.2041, -0.07539, -0.976, -0.6041, -0.4378, -0.6658, -0.3341, -0.8635, -0.3778, -0.6041, -0.4378, -0.6658, -0.2041, -0.07539, -0.976, -0.6274, 0.4333, -0.647, 0.6847, 0.1766, -0.7071, 0.6688, 0.1525, -0.7277, 0.6847, 0.1765, -0.7071, 0.6688, 0.1525, -0.7277, 0.6847, 0.1766, -0.7071, 0.6715, 0.1565, -0.7243, 0.6715, 0.1565, -0.7243, 0.6847, 0.1766, -0.7071, 0.6847, 0.1766, -0.7071, 0.6715, 0.1565, -0.7243, 0.6847, 0.1766, -0.7071, 0.6847, 0.1766, -0.7071, 0.6715, 0.1565, -0.7243, 0.6847, 0.1766, -0.7071, 0.6847, 0.1765, -0.7071, -0.3945, -0.1231, -0.9106, -0.3429, -0.08664, -0.9354, -0.3946, -0.1231, -0.9106, -0.3429, -0.08664, -0.9354, -0.3945, -0.1231, -0.9106, -0.3488, -0.09077, -0.9328, -0.3488, -0.09077, -0.9328, -0.3945, -0.1231, -0.9106, -0.3945, -0.1232, -0.9106, -0.3488, -0.09077, -0.9328, -0.3945, -0.1232, -0.9106, -0.3945, -0.1232, -0.9106, 0.3567, -0.6988, -0.62, 0.3473, -0.7114, -0.611, 0.3517, -0.7177, -0.601, 0.3473, -0.7114, -0.611, 0.3567, -0.6988, -0.62, 0.3587, -0.7048, -0.612, 0.3473, -0.7114, -0.611, 0.3587, -0.7048, -0.612, 0.3733, -0.7482, -0.5486, 0.3473, -0.7114, -0.611, 0.3733, -0.7482, -0.5486, 0.3733, -0.7482, -0.5486, -0.3473, -0.7114, -0.611, -0.3364, -0.6954, -0.635, -0.3364, -0.6954, -0.635, -0.3364, -0.6954, -0.635, -0.3473, -0.7114, -0.611, -0.3363, -0.6954, -0.635, -0.3363, -0.6954, -0.635, -0.3473, -0.7114, -0.611, -0.3517, -0.7177, -0.601, -0.3363, -0.6954, -0.635, -0.3517, -0.7177, -0.601, -0.3363, -0.6954, -0.635])] * 3)])
me_laserhull_default_material_0 = bpy.data.meshes.new('Laserhull_Default_Material_0')
me_laserhull_default_material_0.from_pydata([(-0.007253, -0.3807, 0.4648), (0.007253, -0.3807, 0.4648), (0.007836, -0.3873, 0.5), (0.0, -0.3873, 0.5), (-0.007836, -0.3873, 0.5)], [], [(0, 3, 4), (3, 0, 1), (3, 1, 2)])
me_laserhull_default_material_0.polygons.foreach_set('use_smooth', [True] * 3)
_uv = me_laserhull_default_material_0.uv_layers.new(name='UVMap')
_uv.uv.foreach_set('vector', [0.375, 0.8125, 0.5, 0.75, 0.375, 0.75, 0.5, 0.75, 0.375, 0.8125, 0.625, 0.8125, 0.5, 0.75, 0.625, 0.8125, 0.625, 0.75])
me_laserhull_default_material_0.materials.append(mat_default_material)
me_laserhull_default_material_0.update()
me_laserhull_default_material_0.normals_split_custom_set([tuple(v) for v in zip(*[iter([2.282e-07, -0.9812, -0.1928, 0.0, -0.9829, -0.1843, 0.0, -0.9829, -0.1843, 0.0, -0.9829, -0.1843, 2.282e-07, -0.9812, -0.1928, -3.887e-07, -0.9812, -0.1928, 0.0, -0.9829, -0.1843, -3.887e-07, -0.9812, -0.1928, 0.0, -0.9829, -0.1843])] * 3)])
me_bottom_part_phonge5_0 = bpy.data.meshes.new('bottom_part_phongE5_0')
me_bottom_part_phonge5_0.from_pydata([(0.04281, -0.5817, 0.4613), (0.05033, -0.5965, 0.4613), (0.0, -0.6128, 0.4613), (0.03111, -0.57, 0.4613), (0.01635, -0.5625, 0.4613), (0.0, -0.5599, 0.4613), (-0.01635, -0.5625, 0.4613), (-0.03111, -0.57, 0.4613), (-0.04281, -0.5817, 0.4613), (-0.05033, -0.5965, 0.4613), (-0.05292, -0.6128, 0.4613), (-0.05033, -0.6292, 0.4613), (-0.04281, -0.6439, 0.4613), (-0.03111, -0.6556, 0.4613), (-0.01635, -0.6631, 0.4613), (-1.577e-09, -0.6657, 0.4613), (0.01635, -0.6631, 0.4613), (0.03111, -0.6556, 0.4613), (0.04281, -0.6439, 0.4613), (0.05033, -0.6292, 0.4613), (0.05292, -0.6128, 0.4613), (0.05033, -0.5965, 3.688), (0.04281, -0.5817, 3.688), (0.0, -0.6128, 3.688), (0.03111, -0.57, 3.688), (0.01635, -0.5625, 3.688), (0.0, -0.5599, 3.688), (-0.01635, -0.5625, 3.688), (-0.03111, -0.57, 3.688), (-0.04281, -0.5817, 3.688), (-0.05033, -0.5965, 3.688), (-0.05292, -0.6128, 3.688), (-0.05033, -0.6292, 3.688), (-0.04281, -0.6439, 3.688), (-0.03111, -0.6556, 3.688), (-0.01635, -0.6631, 3.688), (-1.577e-09, -0.6657, 3.688), (0.01635, -0.6631, 3.688), (0.03111, -0.6556, 3.688), (0.04281, -0.6439, 3.688), (0.05033, -0.6292, 3.688), (0.05292, -0.6128, 3.688), (0.05033, -0.5965, 0.4613), (0.04281, -0.5817, 0.4613), (0.04281, -0.5817, 3.688), (0.05033, -0.5965, 3.688), (0.03111, -0.57, 0.4613), (0.03111, -0.57, 3.688), (0.01635, -0.5625, 0.4613), (0.01635, -0.5625, 3.688), (0.0, -0.5599, 0.4613), (0.0, -0.5599, 3.688), (-0.01635, -0.5625, 0.4613), (-0.01635, -0.5625, 3.688), (-0.03111, -0.57, 0.4613), (-0.03111, -0.57, 3.688), (-0.04281, -0.5817, 0.4613), (-0.04281, -0.5817, 3.688), (-0.05033, -0.5965, 0.4613), (-0.05033, -0.5965, 3.688), (-0.05292, -0.6128, 0.4613), (-0.05292, -0.6128, 3.688), (-0.05033, -0.6292, 0.4613), (-0.05033, -0.6292, 3.688), (-0.04281, -0.6439, 0.4613), (-0.04281, -0.6439, 3.688), (-0.03111, -0.6556, 0.4613), (-0.03111, -0.6556, 3.688), (-0.01635, -0.6631, 0.4613), (-0.01635, -0.6631, 3.688), (-1.577e-09, -0.6657, 0.4613), (-1.577e-09, -0.6657, 3.688), (0.01635, -0.6631, 0.4613), (0.01635, -0.6631, 3.688), (0.03111, -0.6556, 0.4613), (0.03111, -0.6556, 3.688), (0.04281, -0.6439, 0.4613), (0.04281, -0.6439, 3.688), (0.05033, -0.6292, 0.4613), (0.05033, -0.6292, 3.688), (0.05292, -0.6128, 0.4613), (0.05292, -0.6128, 3.688), (0.05033, -0.5965, 0.4613), (0.05033, -0.5965, 3.688)], [], [(0, 1, 2), (3, 0, 2), (4, 3, 2), (5, 4, 2), (6, 5, 2), (7, 6, 2), (8, 7, 2), (9, 8, 2), (10, 9, 2), (11, 10, 2), (12, 11, 2), (13, 12, 2), (14, 13, 2), (15, 14, 2), (16, 15, 2), (17, 16, 2), (18, 17, 2), (19, 18, 2), (20, 19, 2), (1, 20, 2), (21, 22, 23), (22, 24, 23), (24, 25, 23), (25, 26, 23), (26, 27, 23), (27, 28, 23), (28, 29, 23), (29, 30, 23), (30, 31, 23), (31, 32, 23), (32, 33, 23), (33, 34, 23), (34, 35, 23), (35, 36, 23), (36, 37, 23), (37, 38, 23), (38, 39, 23), (39, 40, 23), (40, 41, 23), (41, 21, 23), (42, 43, 44), (42, 44, 45), (43, 46, 47), (43, 47, 44), (46, 48, 49), (46, 49, 47), (48, 50, 51), (48, 51, 49), (50, 52, 53), (50, 53, 51), (52, 54, 55), (52, 55, 53), (54, 56, 57), (54, 57, 55), (56, 58, 59), (56, 59, 57), (58, 60, 61), (58, 61, 59), (60, 62, 63), (60, 63, 61), (62, 64, 65), (62, 65, 63), (64, 66, 67), (64, 67, 65), (66, 68, 69), (66, 69, 67), (68, 70, 71), (68, 71, 69), (70, 72, 73), (70, 73, 71), (72, 74, 75), (72, 75, 73), (74, 76, 77), (74, 77, 75), (76, 78, 79), (76, 79, 77), (78, 80, 81), (78, 81, 79), (80, 82, 83), (80, 83, 81)])
me_bottom_part_phonge5_0.polygons.foreach_set('use_smooth', [0, 0, 0, 0, 0, 0, 0, 0, 0, 0, 0, 0, 0, 0, 0, 0, 0, 0, 0, 0, 0, 0, 0, 0, 0, 0, 0, 0, 0, 0, 0, 0, 0, 0, 0, 0, 0, 0, 0, 0, 1, 1, 1, 1, 1, 1, 1, 1, 1, 1, 1, 1, 1, 1, 1, 1, 1, 1, 1, 1, 1, 1, 1, 1, 1, 1, 1, 1, 1, 1, 1, 1, 1, 1, 1, 1, 1, 1, 1, 1])
_uv = me_bottom_part_phonge5_0.uv_layers.new(name='UVMap')
_uv.uv.foreach_set('vector', [0.6264, 0.9356, 0.6486, 0.892, 0.5, 0.85, 0.5918, 0.9702, 0.6264, 0.9356, 0.5, 0.85, 0.5483, 0.9924, 0.5918, 0.9702, 0.5, 0.85, 0.5, 1.0, 0.5483, 0.9924, 0.5, 0.85, 0.4517, 0.9924, 0.5, 1.0, 0.5, 0.85, 0.4082, 0.9702, 0.4517, 0.9924, 0.5, 0.85, 0.3736, 0.9356, 0.4082, 0.9702, 0.5, 0.85, 0.3514, 0.892, 0.3736, 0.9356, 0.5, 0.85, 0.3437, 0.8438, 0.3514, 0.892, 0.5, 0.85, 0.3514, 0.7955, 0.3437, 0.8438, 0.5, 0.85, 0.3736, 0.7519, 0.3514, 0.7955, 0.5, 0.85, 0.4082, 0.7173, 0.3736, 0.7519, 0.5, 0.85, 0.4517, 0.6951, 0.4082, 0.7173, 0.5, 0.85, 0.5, 0.6875, 0.4517, 0.6951, 0.5, 0.85, 0.5483, 0.6951, 0.5, 0.6875, 0.5, 0.85, 0.5918, 0.7173, 0.5483, 0.6951, 0.5, 0.85, 0.6264, 0.7519, 0.5918, 0.7173, 0.5, 0.85, 0.6486, 0.7955, 0.6264, 0.7519, 0.5, 0.85, 0.6562, 0.8438, 0.6486, 0.7955, 0.5, 0.85, 0.6486, 0.892, 0.6562, 0.8438, 0.5, 0.85, 0.6486, 0.108, 0.6264, 0.06441, 0.5, 0.1625, 0.6264, 0.06441, 0.5918, 0.02984, 0.5, 0.1625, 0.5918, 0.02984, 0.5483, 0.007647, 0.5, 0.1625, 0.5483, 0.007647, 0.5, 0.0, 0.5, 0.1625, 0.5, 0.0, 0.4517, 0.007647, 0.5, 0.1625, 0.4517, 0.007647, 0.4082, 0.02984, 0.5, 0.1625, 0.4082, 0.02984, 0.3736, 0.06441, 0.5, 0.1625, 0.3736, 0.06441, 0.3514, 0.108, 0.5, 0.1625, 0.3514, 0.108, 0.3437, 0.1562, 0.5, 0.1625, 0.3437, 0.1562, 0.3514, 0.2045, 0.5, 0.1625, 0.3514, 0.2045, 0.3736, 0.2481, 0.5, 0.1625, 0.3736, 0.2481, 0.4082, 0.2827, 0.5, 0.1625, 0.4082, 0.2827, 0.4517, 0.3049, 0.5, 0.1625, 0.4517, 0.3049, 0.5, 0.3125, 0.5, 0.1625, 0.5, 0.3125, 0.5483, 0.3049, 0.5, 0.1625, 0.5483, 0.3049, 0.5918, 0.2827, 0.5, 0.1625, 0.5918, 0.2827, 0.6264, 0.2481, 0.5, 0.1625, 0.6264, 0.2481, 0.6486, 0.2045, 0.5, 0.1625, 0.6486, 0.2045, 0.6562, 0.1562, 0.5, 0.1625, 0.6562, 0.1562, 0.6486, 0.108, 0.5, 0.1625, 0.375, 0.6875, 0.3875, 0.6875, 0.3875, 0.3116, 0.375, 0.6875, 0.3875, 0.3116, 0.375, 0.3116, 0.3875, 0.6875, 0.4, 0.6875, 0.4, 0.3116, 0.3875, 0.6875, 0.4, 0.3116, 0.3875, 0.3116, 0.4, 0.6875, 0.4125, 0.6875, 0.4125, 0.3116, 0.4, 0.6875, 0.4125, 0.3116, 0.4, 0.3116, 0.4125, 0.6875, 0.425, 0.6875, 0.425, 0.3116, 0.4125, 0.6875, 0.425, 0.3116, 0.4125, 0.3116, 0.425, 0.6875, 0.4375, 0.6875, 0.4375, 0.3116, 0.425, 0.6875, 0.4375, 0.3116, 0.425, 0.3116, 0.4375, 0.6875, 0.45, 0.6875, 0.45, 0.3116, 0.4375, 0.6875, 0.45, 0.3116, 0.4375, 0.3116, 0.45, 0.6875, 0.4625, 0.6875, 0.4625, 0.3116, 0.45, 0.6875, 0.4625, 0.3116, 0.45, 0.3116, 0.4625, 0.6875, 0.475, 0.6875, 0.475, 0.3116, 0.4625, 0.6875, 0.475, 0.3116, 0.4625, 0.3116, 0.475, 0.6875, 0.4875, 0.6875, 0.4875, 0.3116, 0.475, 0.6875, 0.4875, 0.3116, 0.475, 0.3116, 0.4875, 0.6875, 0.5, 0.6875, 0.5, 0.3116, 0.4875, 0.6875, 0.5, 0.3116, 0.4875, 0.3116, 0.5, 0.6875, 0.5125, 0.6875, 0.5125, 0.3116, 0.5, 0.6875, 0.5125, 0.3116, 0.5, 0.3116, 0.5125, 0.6875, 0.525, 0.6875, 0.525, 0.3116, 0.5125, 0.6875, 0.525, 0.3116, 0.5125, 0.3116, 0.525, 0.6875, 0.5375, 0.6875, 0.5375, 0.3116, 0.525, 0.6875, 0.5375, 0.3116, 0.525, 0.3116, 0.5375, 0.6875, 0.55, 0.6875, 0.55, 0.3116, 0.5375, 0.6875, 0.55, 0.3116, 0.5375, 0.3116, 0.55, 0.6875, 0.5625, 0.6875, 0.5625, 0.3116, 0.55, 0.6875, 0.5625, 0.3116, 0.55, 0.3116, 0.5625, 0.6875, 0.575, 0.6875, 0.575, 0.3116, 0.5625, 0.6875, 0.575, 0.3116, 0.5625, 0.3116, 0.575, 0.6875, 0.5875, 0.6875, 0.5875, 0.3116, 0.575, 0.6875, 0.5875, 0.3116, 0.575, 0.3116, 0.5875, 0.6875, 0.6, 0.6875, 0.6, 0.3116, 0.5875, 0.6875, 0.6, 0.3116, 0.5875, 0.3116, 0.6, 0.6875, 0.6125, 0.6875, 0.6125, 0.3116, 0.6, 0.6875, 0.6125, 0.3116, 0.6, 0.3116, 0.6125, 0.6875, 0.625, 0.6875, 0.625, 0.3116, 0.6125, 0.6875, 0.625, 0.3116, 0.6125, 0.3116])
me_bottom_part_phonge5_0.materials.append(mat_phonge5)
me_bottom_part_phonge5_0.update()
me_bottom_part_phonge5_0.normals_split_custom_set([tuple(v) for v in zip(*[iter([0.0, 0.0, -1.0, 0.0, 0.0, -1.0, 0.0, 0.0, -1.0, -2.152e-06, 0.0, -1.0, -2.152e-06, 0.0, -1.0, -2.152e-06, 0.0, -1.0, 4.305e-06, 0.0, -1.0, 4.305e-06, 0.0, -1.0, 4.305e-06, 0.0, -1.0, -4.305e-06, 0.0, -1.0, -4.305e-06, 0.0, -1.0, -4.305e-06, 0.0, -1.0, 4.305e-06, 0.0, -1.0, 4.305e-06, 0.0, -1.0, 4.305e-06, 0.0, -1.0, -4.305e-06, 0.0, -1.0, -4.305e-06, 0.0, -1.0, -4.305e-06, 0.0, -1.0, 0.0, 0.0, -1.0, 0.0, 0.0, -1.0, 0.0, 0.0, -1.0, 0.0, 0.0, -1.0, 0.0, 0.0, -1.0, 0.0, 0.0, -1.0, 0.0, 0.0, -1.0, 0.0, 0.0, -1.0, 0.0, 0.0, -1.0, 0.0, 0.0, -1.0, 0.0, 0.0, -1.0, 0.0, 0.0, -1.0, 1.076e-06, 0.0, -1.0, 1.076e-06, 0.0, -1.0, 1.076e-06, 0.0, -1.0, 0.0, 0.0, -1.0, 0.0, 0.0, -1.0, 0.0, 0.0, -1.0, -4.305e-06, 0.0, -1.0, -4.305e-06, 0.0, -1.0, -4.305e-06, 0.0, -1.0, 4.305e-06, 0.0, -1.0, 4.305e-06, 0.0, -1.0, 4.305e-06, 0.0, -1.0, -4.305e-06, 0.0, -1.0, -4.305e-06, 0.0, -1.0, -4.305e-06, 0.0, -1.0, 4.305e-06, 0.0, -1.0, 4.305e-06, 0.0, -1.0, 4.305e-06, 0.0, -1.0, 0.0, 0.0, -1.0, 0.0, 0.0, -1.0, 0.0, 0.0, -1.0, 0.0, 0.0, -1.0, 0.0, 0.0, -1.0, 0.0, 0.0, -1.0, 0.0, 0.0, -1.0, 0.0, 0.0, -1.0, 0.0, 0.0, -1.0, 0.0, 0.0, -1.0, 0.0, 0.0, -1.0, 0.0, 0.0, -1.0, 0.0, 0.0, 1.0, 0.0, 0.0, 1.0, 0.0, 0.0, 1.0, 0.0, 0.0, 1.0, 0.0, 0.0, 1.0, 0.0, 0.0, 1.0, 0.0, 0.0, 1.0, 0.0, 0.0, 1.0, 0.0, 0.0, 1.0, -3.444e-05, 0.0, 1.0, -3.444e-05, 0.0, 1.0, -3.444e-05, 0.0, 1.0, 3.444e-05, 0.0, 1.0, 3.444e-05, 0.0, 1.0, 3.444e-05, 0.0, 1.0, 0.0, 0.0, 1.0, 0.0, 0.0, 1.0, 0.0, 0.0, 1.0, -1.722e-05, 0.0, 1.0, -1.722e-05, 0.0, 1.0, -1.722e-05, 0.0, 1.0, 8.61e-06, 0.0, 1.0, 8.61e-06, 0.0, 1.0, 8.61e-06, 0.0, 1.0, 0.0, 0.0, 1.0, 0.0, 0.0, 1.0, 0.0, 0.0, 1.0, 0.0, 0.0, 1.0, 0.0, 0.0, 1.0, 0.0, 0.0, 1.0, 0.0, 0.0, 1.0, 0.0, 0.0, 1.0, 0.0, 0.0, 1.0, -3.444e-05, 0.0, 1.0, -3.444e-05, 0.0, 1.0, -3.444e-05, 0.0, 1.0, 0.0, 0.0, 1.0, 0.0, 0.0, 1.0, 0.0, 0.0, 1.0, 3.444e-05, 0.0, 1.0, 3.444e-05, 0.0, 1.0, 3.444e-05, 0.0, 1.0, -3.444e-05, 0.0, 1.0, -3.444e-05, 0.0, 1.0, -3.444e-05, 0.0, 1.0, 0.0, 0.0, 1.0, 0.0, 0.0, 1.0, 0.0, 0.0, 1.0, 1.722e-05, 0.0, 1.0, 1.722e-05, 0.0, 1.0, 1.722e-05, 0.0, 1.0, -8.61e-06, 0.0, 1.0, -8.61e-06, 0.0, 1.0, -8.61e-06, 0.0, 1.0, 0.0, 0.0, 1.0, 0.0, 0.0, 1.0, 0.0, 0.0, 1.0, 0.0, 0.0, 1.0, 0.0, 0.0, 1.0, 0.0, 0.0, 1.0, 0.951, 0.309, 7.471e-06, 0.809, 0.5878, 0.0, 0.809, 0.5878, 0.0, 0.951, 0.309, 7.471e-06, 0.809, 0.5878, 0.0, 0.951, 0.309, -7.507e-06, 0.809, 0.5878, 0.0, 0.5878, 0.809, 0.0, 0.5878, 0.809, 0.0, 0.809, 0.5878, 0.0, 0.5878, 0.809, 0.0, 0.809, 0.5878, 0.0, 0.5878, 0.809, 0.0, 0.309, 0.9511, 0.0, 0.309, 0.9511, 0.0, 0.5878, 0.809, 0.0, 0.309, 0.9511, 0.0, 0.5878, 0.809, 0.0, 0.309, 0.9511, 0.0, -3.266e-07, 1.0, 0.0, 3.218e-07, 1.0, 0.0, 0.309, 0.9511, 0.0, 3.218e-07, 1.0, 0.0, 0.309, 0.9511, 0.0, -3.266e-07, 1.0, 0.0, -0.309, 0.9511, 0.0, -0.309, 0.9511, 0.0, -3.266e-07, 1.0, 0.0, -0.309, 0.9511, 0.0, 3.218e-07, 1.0, 0.0, -0.309, 0.9511, 0.0, -0.5878, 0.809, 0.0, -0.5878, 0.809, 0.0, -0.309, 0.9511, 0.0, -0.5878, 0.809, 0.0, -0.309, 0.9511, 0.0, -0.5878, 0.809, 0.0, -0.809, 0.5878, 0.0, -0.809, 0.5878, 0.0, -0.5878, 0.809, 0.0, -0.809, 0.5878, 0.0, -0.5878, 0.809, 0.0, -0.809, 0.5878, 0.0, -0.9511, 0.309, 0.0, -0.9511, 0.309, 0.0, -0.809, 0.5878, 0.0, -0.9511, 0.309, 0.0, -0.809, 0.5878, 0.0, -0.9511, 0.309, 0.0, -1.0, -6.003e-07, 0.0, -1.0, 5.955e-07, 0.0, -0.9511, 0.309, 0.0, -1.0, 5.955e-07, 0.0, -0.9511, 0.309, 0.0, -1.0, -6.003e-07, 0.0, -0.9511, -0.309, 0.0, -0.9511, -0.309, 0.0, -1.0, -6.003e-07, 0.0, -0.9511, -0.309, 0.0, -1.0, 5.955e-07, 0.0, -0.9511, -0.309, 0.0, -0.809, -0.5878, 0.0, -0.809, -0.5878, 0.0, -0.9511, -0.309, 0.0, -0.809, -0.5878, 0.0, -0.9511, -0.309, 0.0, -0.809, -0.5878, 0.0, -0.5878, -0.809, 0.0, -0.5878, -0.809, 0.0, -0.809, -0.5878, 0.0, -0.5878, -0.809, 0.0, -0.809, -0.5878, 0.0, -0.5878, -0.809, 0.0, -0.309, -0.9511, 0.0, -0.309, -0.9511, 0.0, -0.5878, -0.809, 0.0, -0.309, -0.9511, 0.0, -0.5878, -0.809, 0.0, -0.309, -0.9511, 0.0, 3.314e-07, -1.0, 0.0, -3.121e-07, -1.0, 0.0, -0.309, -0.9511, 0.0, -3.121e-07, -1.0, 0.0, -0.309, -0.9511, 0.0, 3.314e-07, -1.0, 0.0, 0.309, -0.9511, 0.0, 0.309, -0.9511, 0.0, 3.314e-07, -1.0, 0.0, 0.309, -0.9511, 0.0, -3.121e-07, -1.0, 0.0, 0.309, -0.9511, 0.0, 0.5878, -0.809, 0.0, 0.5878, -0.809, 0.0, 0.309, -0.9511, 0.0, 0.5878, -0.809, 0.0, 0.309, -0.9511, 0.0, 0.5878, -0.809, 0.0, 0.809, -0.5878, 0.0, 0.809, -0.5878, 0.0, 0.5878, -0.809, 0.0, 0.809, -0.5878, 0.0, 0.5878, -0.809, 0.0, 0.809, -0.5878, 0.0, 0.9511, -0.309, 0.0, 0.9511, -0.309, 0.0, 0.809, -0.5878, 0.0, 0.9511, -0.309, 0.0, 0.809, -0.5878, 0.0, 0.9511, -0.309, 0.0, 1.0, -7.828e-07, 0.0, 1.0, -1.153e-06, 0.0, 0.9511, -0.309, 0.0, 1.0, -1.153e-06, 0.0, 0.9511, -0.309, 0.0, 1.0, -7.828e-07, 0.0, 0.9511, 0.309, 7.507e-06, 0.9511, 0.309, -7.471e-06, 1.0, -7.828e-07, 0.0, 0.9511, 0.309, -7.471e-06, 1.0, -1.153e-06, 0.0])] * 3)])
me_sail_sail_color_0 = bpy.data.meshes.new('sail_sail_color_0')
me_sail_sail_color_0.from_pydata([(0.5, 0.3793, -0.3309), (0.5, 0.0, -0.5), (0.5, 0.4774, -0.5), (-0.5, -0.1537, 0.268), (-0.5, -0.5, 0.0), (-0.5, -0.5, 0.5), (0.5, -0.5, 0.0), (0.5, -0.1537, 0.268), (0.5, -0.5, 0.5), (-0.5, 0.4774, -0.5), (-0.5, 0.0, -0.5), (-0.5, 0.3793, -0.3309), (-0.5, -0.5, 0.5), (0.5, -0.5, 0.5), (0.5, -0.1537, 0.268), (-0.5, -0.1537, 0.268), (-0.5, 0.1196, 0.02102), (0.5, 0.1196, 0.02102), (0.5, 0.3793, -0.3309), (-0.5, 0.3793, -0.3309), (0.5, 0.1196, 0.02102), (-0.5, 0.1196, 0.02102), (0.5, -0.5, -0.5), (0.5, 0.1196, 0.02102), (-0.5, -0.5, -0.5), (-0.5, 0.1196, 0.02102), (0.5, 0.4774, -0.5), (-0.5, 0.4774, -0.5), (0.5, -0.5, -0.5), (-0.5, -0.5, 0.0), (-0.5, -0.5, -0.5), (-0.5, -0.5, 0.5), (0.5, -0.5, 0.5), (0.5, 0.0, -0.5), (-0.5, 0.4774, -0.5), (0.5, 0.4774, -0.5), (-0.5, 0.0, -0.5), (0.5, -0.5, -0.5), (-0.5, -0.5, -0.5)], [], [(0, 1, 2), (3, 4, 5), (6, 7, 8), (9, 10, 11), (12, 13, 14), (12, 14, 15), (16, 17, 18), (16, 18, 19), (15, 14, 20), (15, 20, 21), (22, 23, 7), (22, 7, 6), (11, 10, 24), (11, 24, 25), (19, 18, 26), (19, 26, 27), (22, 1, 0), (22, 0, 23), (25, 24, 4), (25, 4, 3), (28, 29, 30), (29, 28, 31), (31, 28, 32), (33, 34, 35), (34, 33, 36), (36, 33, 37), (36, 37, 38)])
me_sail_sail_color_0.polygons.foreach_set('use_smooth', [0, 0, 0, 0, 1, 1, 1, 1, 1, 1, 0, 0, 0, 0, 1, 1, 0, 0, 0, 0, 0, 0, 0, 0, 0, 0, 0])
_uv = me_sail_sail_color_0.uv_layers.new(name='UVMap')
_uv.uv.foreach_set('vector', [0.875, 0.875, 0.75, 1.0, 0.875, 1.0, 0.25, 0.75, 0.375, 0.875, 0.375, 0.75, 0.625, 0.875, 0.75, 0.75, 0.625, 0.75, 0.125, 1.0, 0.25, 1.0, 0.125, 0.875, 0.375, 0.75, 0.625, 0.75, 0.625, 0.625, 0.375, 0.75, 0.625, 0.625, 0.375, 0.625, 0.375, 0.5, 0.625, 0.5, 0.625, 0.375, 0.375, 0.5, 0.625, 0.375, 0.375, 0.375, 0.375, 0.625, 0.625, 0.625, 0.625, 0.5, 0.375, 0.625, 0.625, 0.5, 0.375, 0.5, 0.625, 1.0, 0.875, 0.75, 0.75, 0.75, 0.625, 1.0, 0.75, 0.75, 0.625, 0.875, 0.125, 0.875, 0.25, 1.0, 0.375, 1.0, 0.125, 0.875, 0.375, 1.0, 0.125, 0.75, 0.375, 0.375, 0.625, 0.375, 0.625, 0.25, 0.375, 0.375, 0.625, 0.25, 0.375, 0.25, 0.625, 1.0, 0.75, 1.0, 0.875, 0.875, 0.625, 1.0, 0.875, 0.875, 0.875, 0.75, 0.125, 0.75, 0.375, 1.0, 0.375, 0.875, 0.125, 0.75, 0.375, 0.875, 0.25, 0.75, 0.625, 1.0, 0.375, 0.875, 0.375, 1.0, 0.375, 0.875, 0.625, 1.0, 0.375, 0.75, 0.375, 0.75, 0.625, 1.0, 0.625, 0.75, 0.625, 0.125, 0.375, 0.25, 0.625, 0.25, 0.375, 0.25, 0.625, 0.125, 0.375, 0.125, 0.375, 0.125, 0.625, 0.125, 0.625, 0.0, 0.375, 0.125, 0.625, 0.0, 0.375, 0.0])
me_sail_sail_color_0.materials.append(mat_sail_color)
me_sail_sail_color_0.update()
me_sail_sail_color_0.normals_split_custom_set([tuple(v) for v in zip(*[iter([1.0, 0.0, 2.82e-06, 1.0, 0.0, 2.82e-06, 1.0, 0.0, 2.82e-06, -1.0, 1.377e-06, 0.0, -1.0, 1.377e-06, 0.0, -1.0, 1.377e-06, 0.0, 1.0, 1.291e-06, 0.0, 1.0, 1.291e-06, 0.0, 1.0, 1.291e-06, 0.0, -1.0, 0.0, 2.82e-06, -1.0, 0.0, 2.82e-06, -1.0, 0.0, 2.82e-06, 0.0, 0.5566, 0.8308, 0.0, 0.5566, 0.8308, 6.209e-09, 0.6116, 0.7912, 0.0, 0.5566, 0.8308, 6.209e-09, 0.6116, 0.7912, -5.081e-09, 0.6116, 0.7911, 0.0, 0.8046, 0.5938, 0.0, 0.8046, 0.5938, -4.957e-08, 0.8243, 0.5661, 0.0, 0.8046, 0.5938, -4.957e-08, 0.8243, 0.5661, 2.294e-08, 0.8243, 0.5661, -5.081e-09, 0.6116, 0.7911, 6.209e-09, 0.6116, 0.7912, 0.0, 0.6705, 0.7419, -5.081e-09, 0.6116, 0.7911, 0.0, 0.6705, 0.7419, 0.0, 0.6705, 0.7419, 1.0, 1.614e-06, -1.179e-07, 1.0, 1.614e-06, -1.179e-07, 1.0, 1.614e-06, -1.179e-07, 1.0, 1.549e-06, 0.0, 1.0, 1.549e-06, 0.0, 1.0, 1.549e-06, 0.0, -1.0, 0.0, 2.82e-06, -1.0, 0.0, 2.82e-06, -1.0, 0.0, 2.82e-06, -1.0, 1.687e-07, 1.537e-06, -1.0, 1.687e-07, 1.537e-06, -1.0, 1.687e-07, 1.537e-06, 2.294e-08, 0.8243, 0.5661, -4.957e-08, 0.8243, 0.5661, 0.0, 0.8649, 0.5019, 2.294e-08, 0.8243, 0.5661, 0.0, 0.8649, 0.5019, 0.0, 0.8649, 0.5019, 1.0, 0.0, 2.82e-06, 1.0, 0.0, 2.82e-06, 1.0, 0.0, 2.82e-06, 1.0, 2.53e-07, 1.537e-06, 1.0, 2.53e-07, 1.537e-06, 1.0, 2.53e-07, 1.537e-06, -1.0, 1.539e-06, 0.0, -1.0, 1.539e-06, 0.0, -1.0, 1.539e-06, 0.0, -1.0, 1.689e-06, -2.194e-07, -1.0, 1.689e-06, -2.194e-07, -1.0, 1.689e-06, -2.194e-07, 0.0, -1.0, 0.0, 0.0, -1.0, 0.0, 0.0, -1.0, 0.0, 0.0, -1.0, 0.0, 0.0, -1.0, 0.0, 0.0, -1.0, 0.0, 0.0, -1.0, 0.0, 0.0, -1.0, 0.0, 0.0, -1.0, 0.0, 0.0, 0.0, -1.0, 0.0, 0.0, -1.0, 0.0, 0.0, -1.0, 0.0, 0.0, -1.0, 0.0, 0.0, -1.0, 0.0, 0.0, -1.0, 0.0, 0.0, -1.0, 0.0, 0.0, -1.0, 0.0, 0.0, -1.0, 0.0, 0.0, -1.0, 0.0, 0.0, -1.0, 0.0, 0.0, -1.0])] * 3)])
me_mast_mast_color_0 = bpy.data.meshes.new('mast_mast_color_0')
me_mast_mast_color_0.from_pydata([(0.04281, -0.5817, 0.4613), (0.05033, -0.5965, 0.4613), (0.0, -0.6128, 0.4613), (0.03111, -0.57, 0.4613), (0.01635, -0.5625, 0.4613), (0.0, -0.5599, 0.4613), (-0.01635, -0.5625, 0.4613), (-0.03111, -0.57, 0.4613), (-0.04281, -0.5817, 0.4613), (-0.05033, -0.5965, 0.4613), (-0.05292, -0.6128, 0.4613), (-0.05033, -0.6292, 0.4613), (-0.04281, -0.6439, 0.4613), (-0.03111, -0.6556, 0.4613), (-0.01635, -0.6631, 0.4613), (-1.577e-09, -0.6657, 0.4613), (0.01635, -0.6631, 0.4613), (0.03111, -0.6556, 0.4613), (0.04281, -0.6439, 0.4613), (0.05033, -0.6292, 0.4613), (0.05292, -0.6128, 0.4613), (0.05033, -0.5965, 3.688), (0.04281, -0.5817, 3.688), (0.0, -0.6128, 3.688), (0.03111, -0.57, 3.688), (0.01635, -0.5625, 3.688), (0.0, -0.5599, 3.688), (-0.01635, -0.5625, 3.688), (-0.03111, -0.57, 3.688), (-0.04281, -0.5817, 3.688), (-0.05033, -0.5965, 3.688), (-0.05292, -0.6128, 3.688), (-0.05033, -0.6292, 3.688), (-0.04281, -0.6439, 3.688), (-0.03111, -0.6556, 3.688), (-0.01635, -0.6631, 3.688), (-1.577e-09, -0.6657, 3.688), (0.01635, -0.6631, 3.688), (0.03111, -0.6556, 3.688), (0.04281, -0.6439, 3.688), (0.05033, -0.6292, 3.688), (0.05292, -0.6128, 3.688), (0.05033, -0.5965, 0.4613), (0.04281, -0.5817, 0.4613), (0.04281, -0.5817, 3.688), (0.05033, -0.5965, 3.688), (0.03111, -0.57, 0.4613), (0.03111, -0.57, 3.688), (0.01635, -0.5625, 0.4613), (0.01635, -0.5625, 3.688), (0.0, -0.5599, 0.4613), (0.0, -0.5599, 3.688), (-0.01635, -0.5625, 0.4613), (-0.01635, -0.5625, 3.688), (-0.03111, -0.57, 0.4613), (-0.03111, -0.57, 3.688), (-0.04281, -0.5817, 0.4613), (-0.04281, -0.5817, 3.688), (-0.05033, -0.5965, 0.4613), (-0.05033, -0.5965, 3.688), (-0.05292, -0.6128, 0.4613), (-0.05292, -0.6128, 3.688), (-0.05033, -0.6292, 0.4613), (-0.05033, -0.6292, 3.688), (-0.04281, -0.6439, 0.4613), (-0.04281, -0.6439, 3.688), (-0.03111, -0.6556, 0.4613), (-0.03111, -0.6556, 3.688), (-0.01635, -0.6631, 0.4613), (-0.01635, -0.6631, 3.688), (-1.577e-09, -0.6657, 0.4613), (-1.577e-09, -0.6657, 3.688), (0.01635, -0.6631, 0.4613), (0.01635, -0.6631, 3.688), (0.03111, -0.6556, 0.4613), (0.03111, -0.6556, 3.688), (0.04281, -0.6439, 0.4613), (0.04281, -0.6439, 3.688), (0.05033, -0.6292, 0.4613), (0.05033, -0.6292, 3.688), (0.05292, -0.6128, 0.4613), (0.05292, -0.6128, 3.688), (0.05033, -0.5965, 0.4613), (0.05033, -0.5965, 3.688)], [], [(0, 1, 2), (3, 0, 2), (4, 3, 2), (5, 4, 2), (6, 5, 2), (7, 6, 2), (8, 7, 2), (9, 8, 2), (10, 9, 2), (11, 10, 2), (12, 11, 2), (13, 12, 2), (14, 13, 2), (15, 14, 2), (16, 15, 2), (17, 16, 2), (18, 17, 2), (19, 18, 2), (20, 19, 2), (1, 20, 2), (21, 22, 23), (22, 24, 23), (24, 25, 23), (25, 26, 23), (26, 27, 23), (27, 28, 23), (28, 29, 23), (29, 30, 23), (30, 31, 23), (31, 32, 23), (32, 33, 23), (33, 34, 23), (34, 35, 23), (35, 36, 23), (36, 37, 23), (37, 38, 23), (38, 39, 23), (39, 40, 23), (40, 41, 23), (41, 21, 23), (42, 43, 44), (42, 44, 45), (43, 46, 47), (43, 47, 44), (46, 48, 49), (46, 49, 47), (48, 50, 51), (48, 51, 49), (50, 52, 53), (50, 53, 51), (52, 54, 55), (52, 55, 53), (54, 56, 57), (54, 57, 55), (56, 58, 59), (56, 59, 57), (58, 60, 61), (58, 61, 59), (60, 62, 63), (60, 63, 61), (62, 64, 65), (62, 65, 63), (64, 66, 67), (64, 67, 65), (66, 68, 69), (66, 69, 67), (68, 70, 71), (68, 71, 69), (70, 72, 73), (70, 73, 71), (72, 74, 75), (72, 75, 73), (74, 76, 77), (74, 77, 75), (76, 78, 79), (76, 79, 77), (78, 80, 81), (78, 81, 79), (80, 82, 83), (80, 83, 81)])
me_mast_mast_color_0.polygons.foreach_set('use_smooth', [0, 0, 0, 0, 0, 0, 0, 0, 0, 0, 0, 0, 0, 0, 0, 0, 0, 0, 0, 0, 0, 0, 0, 0, 0, 0, 0, 0, 0, 0, 0, 0, 0, 0, 0, 0, 0, 0, 0, 0, 1, 1, 1, 1, 1, 1, 1, 1, 1, 1, 1, 1, 1, 1, 1, 1, 1, 1, 1, 1, 1, 1, 1, 1, 1, 1, 1, 1, 1, 1, 1, 1, 1, 1, 1, 1, 1, 1, 1, 1])
_uv = me_mast_mast_color_0.uv_layers.new(name='UVMap')
_uv.uv.foreach_set('vector', [0.6264, 0.9356, 0.6486, 0.892, 0.5, 0.85, 0.5918, 0.9702, 0.6264, 0.9356, 0.5, 0.85, 0.5483, 0.9924, 0.5918, 0.9702, 0.5, 0.85, 0.5, 1.0, 0.5483, 0.9924, 0.5, 0.85, 0.4517, 0.9924, 0.5, 1.0, 0.5, 0.85, 0.4082, 0.9702, 0.4517, 0.9924, 0.5, 0.85, 0.3736, 0.9356, 0.4082, 0.9702, 0.5, 0.85, 0.3514, 0.892, 0.3736, 0.9356, 0.5, 0.85, 0.3437, 0.8438, 0.3514, 0.892, 0.5, 0.85, 0.3514, 0.7955, 0.3437, 0.8438, 0.5, 0.85, 0.3736, 0.7519, 0.3514, 0.7955, 0.5, 0.85, 0.4082, 0.7173, 0.3736, 0.7519, 0.5, 0.85, 0.4517, 0.6951, 0.4082, 0.7173, 0.5, 0.85, 0.5, 0.6875, 0.4517, 0.6951, 0.5, 0.85, 0.5483, 0.6951, 0.5, 0.6875, 0.5, 0.85, 0.5918, 0.7173, 0.5483, 0.6951, 0.5, 0.85, 0.6264, 0.7519, 0.5918, 0.7173, 0.5, 0.85, 0.6486, 0.7955, 0.6264, 0.7519, 0.5, 0.85, 0.6562, 0.8438, 0.6486, 0.7955, 0.5, 0.85, 0.6486, 0.892, 0.6562, 0.8438, 0.5, 0.85, 0.6486, 0.108, 0.6264, 0.06441, 0.5, 0.1625, 0.6264, 0.06441, 0.5918, 0.02984, 0.5, 0.1625, 0.5918, 0.02984, 0.5483, 0.007647, 0.5, 0.1625, 0.5483, 0.007647, 0.5, 0.0, 0.5, 0.1625, 0.5, 0.0, 0.4517, 0.007647, 0.5, 0.1625, 0.4517, 0.007647, 0.4082, 0.02984, 0.5, 0.1625, 0.4082, 0.02984, 0.3736, 0.06441, 0.5, 0.1625, 0.3736, 0.06441, 0.3514, 0.108, 0.5, 0.1625, 0.3514, 0.108, 0.3437, 0.1562, 0.5, 0.1625, 0.3437, 0.1562, 0.3514, 0.2045, 0.5, 0.1625, 0.3514, 0.2045, 0.3736, 0.2481, 0.5, 0.1625, 0.3736, 0.2481, 0.4082, 0.2827, 0.5, 0.1625, 0.4082, 0.2827, 0.4517, 0.3049, 0.5, 0.1625, 0.4517, 0.3049, 0.5, 0.3125, 0.5, 0.1625, 0.5, 0.3125, 0.5483, 0.3049, 0.5, 0.1625, 0.5483, 0.3049, 0.5918, 0.2827, 0.5, 0.1625, 0.5918, 0.2827, 0.6264, 0.2481, 0.5, 0.1625, 0.6264, 0.2481, 0.6486, 0.2045, 0.5, 0.1625, 0.6486, 0.2045, 0.6562, 0.1562, 0.5, 0.1625, 0.6562, 0.1562, 0.6486, 0.108, 0.5, 0.1625, 0.375, 0.6875, 0.3875, 0.6875, 0.3875, 0.3116, 0.375, 0.6875, 0.3875, 0.3116, 0.375, 0.3116, 0.3875, 0.6875, 0.4, 0.6875, 0.4, 0.3116, 0.3875, 0.6875, 0.4, 0.3116, 0.3875, 0.3116, 0.4, 0.6875, 0.4125, 0.6875, 0.4125, 0.3116, 0.4, 0.6875, 0.4125, 0.3116, 0.4, 0.3116, 0.4125, 0.6875, 0.425, 0.6875, 0.425, 0.3116, 0.4125, 0.6875, 0.425, 0.3116, 0.4125, 0.3116, 0.425, 0.6875, 0.4375, 0.6875, 0.4375, 0.3116, 0.425, 0.6875, 0.4375, 0.3116, 0.425, 0.3116, 0.4375, 0.6875, 0.45, 0.6875, 0.45, 0.3116, 0.4375, 0.6875, 0.45, 0.3116, 0.4375, 0.3116, 0.45, 0.6875, 0.4625, 0.6875, 0.4625, 0.3116, 0.45, 0.6875, 0.4625, 0.3116, 0.45, 0.3116, 0.4625, 0.6875, 0.475, 0.6875, 0.475, 0.3116, 0.4625, 0.6875, 0.475, 0.3116, 0.4625, 0.3116, 0.475, 0.6875, 0.4875, 0.6875, 0.4875, 0.3116, 0.475, 0.6875, 0.4875, 0.3116, 0.475, 0.3116, 0.4875, 0.6875, 0.5, 0.6875, 0.5, 0.3116, 0.4875, 0.6875, 0.5, 0.3116, 0.4875, 0.3116, 0.5, 0.6875, 0.5125, 0.6875, 0.5125, 0.3116, 0.5, 0.6875, 0.5125, 0.3116, 0.5, 0.3116, 0.5125, 0.6875, 0.525, 0.6875, 0.525, 0.3116, 0.5125, 0.6875, 0.525, 0.3116, 0.5125, 0.3116, 0.525, 0.6875, 0.5375, 0.6875, 0.5375, 0.3116, 0.525, 0.6875, 0.5375, 0.3116, 0.525, 0.3116, 0.5375, 0.6875, 0.55, 0.6875, 0.55, 0.3116, 0.5375, 0.6875, 0.55, 0.3116, 0.5375, 0.3116, 0.55, 0.6875, 0.5625, 0.6875, 0.5625, 0.3116, 0.55, 0.6875, 0.5625, 0.3116, 0.55, 0.3116, 0.5625, 0.6875, 0.575, 0.6875, 0.575, 0.3116, 0.5625, 0.6875, 0.575, 0.3116, 0.5625, 0.3116, 0.575, 0.6875, 0.5875, 0.6875, 0.5875, 0.3116, 0.575, 0.6875, 0.5875, 0.3116, 0.575, 0.3116, 0.5875, 0.6875, 0.6, 0.6875, 0.6, 0.3116, 0.5875, 0.6875, 0.6, 0.3116, 0.5875, 0.3116, 0.6, 0.6875, 0.6125, 0.6875, 0.6125, 0.3116, 0.6, 0.6875, 0.6125, 0.3116, 0.6, 0.3116, 0.6125, 0.6875, 0.625, 0.6875, 0.625, 0.3116, 0.6125, 0.6875, 0.625, 0.3116, 0.6125, 0.3116])
me_mast_mast_color_0.materials.append(mat_mast_color)
me_mast_mast_color_0.update()
me_mast_mast_color_0.normals_split_custom_set([tuple(v) for v in zip(*[iter([0.0, 0.0, -1.0, 0.0, 0.0, -1.0, 0.0, 0.0, -1.0, -2.152e-06, 0.0, -1.0, -2.152e-06, 0.0, -1.0, -2.152e-06, 0.0, -1.0, 4.305e-06, 0.0, -1.0, 4.305e-06, 0.0, -1.0, 4.305e-06, 0.0, -1.0, -4.305e-06, 0.0, -1.0, -4.305e-06, 0.0, -1.0, -4.305e-06, 0.0, -1.0, 4.305e-06, 0.0, -1.0, 4.305e-06, 0.0, -1.0, 4.305e-06, 0.0, -1.0, -4.305e-06, 0.0, -1.0, -4.305e-06, 0.0, -1.0, -4.305e-06, 0.0, -1.0, 0.0, 0.0, -1.0, 0.0, 0.0, -1.0, 0.0, 0.0, -1.0, 0.0, 0.0, -1.0, 0.0, 0.0, -1.0, 0.0, 0.0, -1.0, 0.0, 0.0, -1.0, 0.0, 0.0, -1.0, 0.0, 0.0, -1.0, 0.0, 0.0, -1.0, 0.0, 0.0, -1.0, 0.0, 0.0, -1.0, 1.076e-06, 0.0, -1.0, 1.076e-06, 0.0, -1.0, 1.076e-06, 0.0, -1.0, 0.0, 0.0, -1.0, 0.0, 0.0, -1.0, 0.0, 0.0, -1.0, -4.305e-06, 0.0, -1.0, -4.305e-06, 0.0, -1.0, -4.305e-06, 0.0, -1.0, 4.305e-06, 0.0, -1.0, 4.305e-06, 0.0, -1.0, 4.305e-06, 0.0, -1.0, -4.305e-06, 0.0, -1.0, -4.305e-06, 0.0, -1.0, -4.305e-06, 0.0, -1.0, 4.305e-06, 0.0, -1.0, 4.305e-06, 0.0, -1.0, 4.305e-06, 0.0, -1.0, 0.0, 0.0, -1.0, 0.0, 0.0, -1.0, 0.0, 0.0, -1.0, 0.0, 0.0, -1.0, 0.0, 0.0, -1.0, 0.0, 0.0, -1.0, 0.0, 0.0, -1.0, 0.0, 0.0, -1.0, 0.0, 0.0, -1.0, 0.0, 0.0, -1.0, 0.0, 0.0, -1.0, 0.0, 0.0, -1.0, 0.0, 0.0, 1.0, 0.0, 0.0, 1.0, 0.0, 0.0, 1.0, 0.0, 0.0, 1.0, 0.0, 0.0, 1.0, 0.0, 0.0, 1.0, 0.0, 0.0, 1.0, 0.0, 0.0, 1.0, 0.0, 0.0, 1.0, -3.444e-05, 0.0, 1.0, -3.444e-05, 0.0, 1.0, -3.444e-05, 0.0, 1.0, 3.444e-05, 0.0, 1.0, 3.444e-05, 0.0, 1.0, 3.444e-05, 0.0, 1.0, 0.0, 0.0, 1.0, 0.0, 0.0, 1.0, 0.0, 0.0, 1.0, -1.722e-05, 0.0, 1.0, -1.722e-05, 0.0, 1.0, -1.722e-05, 0.0, 1.0, 8.61e-06, 0.0, 1.0, 8.61e-06, 0.0, 1.0, 8.61e-06, 0.0, 1.0, 0.0, 0.0, 1.0, 0.0, 0.0, 1.0, 0.0, 0.0, 1.0, 0.0, 0.0, 1.0, 0.0, 0.0, 1.0, 0.0, 0.0, 1.0, 0.0, 0.0, 1.0, 0.0, 0.0, 1.0, 0.0, 0.0, 1.0, -3.444e-05, 0.0, 1.0, -3.444e-05, 0.0, 1.0, -3.444e-05, 0.0, 1.0, 0.0, 0.0, 1.0, 0.0, 0.0, 1.0, 0.0, 0.0, 1.0, 3.444e-05, 0.0, 1.0, 3.444e-05, 0.0, 1.0, 3.444e-05, 0.0, 1.0, -3.444e-05, 0.0, 1.0, -3.444e-05, 0.0, 1.0, -3.444e-05, 0.0, 1.0, 0.0, 0.0, 1.0, 0.0, 0.0, 1.0, 0.0, 0.0, 1.0, 1.722e-05, 0.0, 1.0, 1.722e-05, 0.0, 1.0, 1.722e-05, 0.0, 1.0, -8.61e-06, 0.0, 1.0, -8.61e-06, 0.0, 1.0, -8.61e-06, 0.0, 1.0, 0.0, 0.0, 1.0, 0.0, 0.0, 1.0, 0.0, 0.0, 1.0, 0.0, 0.0, 1.0, 0.0, 0.0, 1.0, 0.0, 0.0, 1.0, 0.951, 0.309, 7.471e-06, 0.809, 0.5878, 0.0, 0.809, 0.5878, 0.0, 0.951, 0.309, 7.471e-06, 0.809, 0.5878, 0.0, 0.951, 0.309, -7.507e-06, 0.809, 0.5878, 0.0, 0.5878, 0.809, 0.0, 0.5878, 0.809, 0.0, 0.809, 0.5878, 0.0, 0.5878, 0.809, 0.0, 0.809, 0.5878, 0.0, 0.5878, 0.809, 0.0, 0.309, 0.9511, 0.0, 0.309, 0.9511, 0.0, 0.5878, 0.809, 0.0, 0.309, 0.9511, 0.0, 0.5878, 0.809, 0.0, 0.309, 0.9511, 0.0, -3.266e-07, 1.0, 0.0, 3.218e-07, 1.0, 0.0, 0.309, 0.9511, 0.0, 3.218e-07, 1.0, 0.0, 0.309, 0.9511, 0.0, -3.266e-07, 1.0, 0.0, -0.309, 0.9511, 0.0, -0.309, 0.9511, 0.0, -3.266e-07, 1.0, 0.0, -0.309, 0.9511, 0.0, 3.218e-07, 1.0, 0.0, -0.309, 0.9511, 0.0, -0.5878, 0.809, 0.0, -0.5878, 0.809, 0.0, -0.309, 0.9511, 0.0, -0.5878, 0.809, 0.0, -0.309, 0.9511, 0.0, -0.5878, 0.809, 0.0, -0.809, 0.5878, 0.0, -0.809, 0.5878, 0.0, -0.5878, 0.809, 0.0, -0.809, 0.5878, 0.0, -0.5878, 0.809, 0.0, -0.809, 0.5878, 0.0, -0.9511, 0.309, 0.0, -0.9511, 0.309, 0.0, -0.809, 0.5878, 0.0, -0.9511, 0.309, 0.0, -0.809, 0.5878, 0.0, -0.9511, 0.309, 0.0, -1.0, -6.003e-07, 0.0, -1.0, 5.955e-07, 0.0, -0.9511, 0.309, 0.0, -1.0, 5.955e-07, 0.0, -0.9511, 0.309, 0.0, -1.0, -6.003e-07, 0.0, -0.9511, -0.309, 0.0, -0.9511, -0.309, 0.0, -1.0, -6.003e-07, 0.0, -0.9511, -0.309, 0.0, -1.0, 5.955e-07, 0.0, -0.9511, -0.309, 0.0, -0.809, -0.5878, 0.0, -0.809, -0.5878, 0.0, -0.9511, -0.309, 0.0, -0.809, -0.5878, 0.0, -0.9511, -0.309, 0.0, -0.809, -0.5878, 0.0, -0.5878, -0.809, 0.0, -0.5878, -0.809, 0.0, -0.809, -0.5878, 0.0, -0.5878, -0.809, 0.0, -0.809, -0.5878, 0.0, -0.5878, -0.809, 0.0, -0.309, -0.9511, 0.0, -0.309, -0.9511, 0.0, -0.5878, -0.809, 0.0, -0.309, -0.9511, 0.0, -0.5878, -0.809, 0.0, -0.309, -0.9511, 0.0, 3.314e-07, -1.0, 0.0, -3.121e-07, -1.0, 0.0, -0.309, -0.9511, 0.0, -3.121e-07, -1.0, 0.0, -0.309, -0.9511, 0.0, 3.314e-07, -1.0, 0.0, 0.309, -0.9511, 0.0, 0.309, -0.9511, 0.0, 3.314e-07, -1.0, 0.0, 0.309, -0.9511, 0.0, -3.121e-07, -1.0, 0.0, 0.309, -0.9511, 0.0, 0.5878, -0.809, 0.0, 0.5878, -0.809, 0.0, 0.309, -0.9511, 0.0, 0.5878, -0.809, 0.0, 0.309, -0.9511, 0.0, 0.5878, -0.809, 0.0, 0.809, -0.5878, 0.0, 0.809, -0.5878, 0.0, 0.5878, -0.809, 0.0, 0.809, -0.5878, 0.0, 0.5878, -0.809, 0.0, 0.809, -0.5878, 0.0, 0.9511, -0.309, 0.0, 0.9511, -0.309, 0.0, 0.809, -0.5878, 0.0, 0.9511, -0.309, 0.0, 0.809, -0.5878, 0.0, 0.9511, -0.309, 0.0, 1.0, -7.828e-07, 0.0, 1.0, -1.153e-06, 0.0, 0.9511, -0.309, 0.0, 1.0, -1.153e-06, 0.0, 0.9511, -0.309, 0.0, 1.0, -7.828e-07, 0.0, 0.9511, 0.309, 7.507e-06, 0.9511, 0.309, -7.471e-06, 1.0, -7.828e-07, 0.0, 0.9511, 0.309, -7.471e-06, 1.0, -1.153e-06, 0.0])] * 3)])

# ---- objects
ob_sketchfab_model_001 = bpy.data.objects.new('Sketchfab_model.001', None)
ob_49b58d772b114aad8d7b740369b29f57_fbx = bpy.data.objects.new('49b58d772b114aad8d7b740369b29f57.fbx', None)
ob_rootnode = bpy.data.objects.new('RootNode', None)
ob_laser4_7 = bpy.data.objects.new('laser4_7', None)
ob_helm = bpy.data.objects.new('helm', None)
ob_laserhull = bpy.data.objects.new('Laserhull', None)
ob_laserhull_phonge2_0 = bpy.data.objects.new('Laserhull_phongE2_0', me_laserhull_phonge2_0)
ob_laserhull_buttom_color_0 = bpy.data.objects.new('Laserhull_buttom_color_0', me_laserhull_buttom_color_0)
ob_laserhull_default_material_0 = bpy.data.objects.new('Laserhull_Default_Material_0', me_laserhull_default_material_0)
ob_keel = bpy.data.objects.new('keel', None)
ob_missc = bpy.data.objects.new('missc', None)
ob_missc1 = bpy.data.objects.new('missc1', None)
ob_sail = bpy.data.objects.new('sail', None)
ob_bottom_part = bpy.data.objects.new('bottom_part', None)
ob_bottom_part_phonge5_0 = bpy.data.objects.new('bottom_part_phongE5_0', me_bottom_part_phonge5_0)
ob_sail_001 = bpy.data.objects.new('sail.001', None)
ob_sail_sail_color_0 = bpy.data.objects.new('sail_sail_color_0', me_sail_sail_color_0)
ob_mast = bpy.data.objects.new('mast', None)
ob_mast_mast_color_0 = bpy.data.objects.new('mast_mast_color_0', me_mast_mast_color_0)

# ---- transforms, parenting, visibility, modifiers, constraints
ob_sketchfab_model_001.location = (-3.259, -0.009479, -0.6403)
ob_sketchfab_model_001.rotation_mode = 'QUATERNION'
ob_sketchfab_model_001.rotation_quaternion = (0.4974, -0.4974, -0.5026, 0.5026)
ob_sketchfab_model_001.scale = (1.631, 1.631, 1.631)
ob_sketchfab_model_001.empty_display_size = 0.001
ob_49b58d772b114aad8d7b740369b29f57_fbx.parent = ob_sketchfab_model_001
ob_49b58d772b114aad8d7b740369b29f57_fbx.location = (0.01054, -0.1255, -0.007896)
ob_49b58d772b114aad8d7b740369b29f57_fbx.rotation_mode = 'QUATERNION'
ob_49b58d772b114aad8d7b740369b29f57_fbx.rotation_quaternion = (0.7071, 0.7071, 0.0, 0.0)
ob_49b58d772b114aad8d7b740369b29f57_fbx.empty_display_size = 0.001
ob_rootnode.parent = ob_49b58d772b114aad8d7b740369b29f57_fbx
ob_rootnode.location = (0.0, 0.0, 0.0)
ob_rootnode.rotation_mode = 'QUATERNION'
ob_rootnode.rotation_quaternion = (1.0, 0.0, 0.0, 0.0)
ob_rootnode.empty_display_size = 0.001
ob_laser4_7.parent = ob_rootnode
ob_laser4_7.location = (0.0, 0.0, 0.0)
ob_laser4_7.rotation_mode = 'QUATERNION'
ob_laser4_7.rotation_quaternion = (1.0, 0.0, 0.0, 0.0)
ob_laser4_7.empty_display_size = 0.001
ob_helm.parent = ob_laser4_7
ob_helm.location = (0.0, -0.9975, -0.2322)
ob_helm.rotation_mode = 'QUATERNION'
ob_helm.rotation_quaternion = (1.0, 0.0, 0.0, 0.0)
ob_helm.scale = (1.176, 1.427, 1.427)
ob_helm.empty_display_size = 0.001
ob_laserhull.parent = ob_laser4_7
ob_laserhull.location = (0.0, 0.3798, 0.0)
ob_laserhull.rotation_mode = 'QUATERNION'
ob_laserhull.rotation_quaternion = (1.0, 0.0, 0.0, 0.0)
ob_laserhull.scale = (1.0, 5.813, 1.0)
ob_laserhull.empty_display_size = 0.001
ob_laserhull_phonge2_0.parent = ob_laserhull
ob_laserhull_phonge2_0.location = (0.0, 0.0, 0.0)
ob_laserhull_phonge2_0.rotation_mode = 'QUATERNION'
ob_laserhull_phonge2_0.rotation_quaternion = (1.0, 0.0, 0.0, 0.0)
ob_laserhull_buttom_color_0.parent = ob_laserhull
ob_laserhull_buttom_color_0.location = (0.0, 0.0, 0.0)
ob_laserhull_buttom_color_0.rotation_mode = 'QUATERNION'
ob_laserhull_buttom_color_0.rotation_quaternion = (1.0, 0.0, 0.0, 0.0)
ob_laserhull_default_material_0.parent = ob_laserhull
ob_laserhull_default_material_0.location = (0.0, 0.0, 0.0)
ob_laserhull_default_material_0.rotation_mode = 'QUATERNION'
ob_laserhull_default_material_0.rotation_quaternion = (1.0, 0.0, 0.0, 0.0)
ob_keel.parent = ob_laser4_7
ob_keel.location = (0.0, 0.0, 0.0)
ob_keel.rotation_mode = 'QUATERNION'
ob_keel.rotation_quaternion = (1.0, 0.0, 0.0, 0.0)
ob_keel.empty_display_size = 0.001
ob_missc.parent = ob_laser4_7
ob_missc.location = (-0.3151, 1.042, 0.4761)
ob_missc.rotation_mode = 'QUATERNION'
ob_missc.rotation_quaternion = (1.0, 0.0, 0.0, 0.0)
ob_missc.scale = (0.03834, 1.0, 0.03834)
ob_missc.empty_display_size = 0.001
ob_missc1.parent = ob_laser4_7
ob_missc1.location = (0.321, 1.042, 0.4761)
ob_missc1.rotation_mode = 'QUATERNION'
ob_missc1.rotation_quaternion = (1.0, 0.0, 0.0, 0.0)
ob_missc1.scale = (0.03834, 1.0, 0.03834)
ob_missc1.empty_display_size = 0.001
ob_sail.parent = ob_laser4_7
ob_sail.location = (0.0, 0.0, 0.0)
ob_sail.rotation_mode = 'QUATERNION'
ob_sail.rotation_quaternion = (1.0, 0.0, 0.0, 0.0)
ob_sail.empty_display_size = 0.001
ob_bottom_part.parent = ob_sail
ob_bottom_part.location = (0.0, 2.457, 1.609)
ob_bottom_part.rotation_mode = 'QUATERNION'
ob_bottom_part.rotation_quaternion = (0.7071, 0.7071, 0.0, 0.0)
ob_bottom_part.scale = (0.8483, 0.8483, 0.8186)
ob_bottom_part.empty_display_size = 0.001
ob_bottom_part_phonge5_0.parent = ob_bottom_part
ob_bottom_part_phonge5_0.location = (0.0, 0.0, 0.0)
ob_bottom_part_phonge5_0.rotation_mode = 'QUATERNION'
ob_bottom_part_phonge5_0.rotation_quaternion = (1.0, 0.0, 0.0, 0.0)
ob_sail_001.parent = ob_sail
ob_sail_001.location = (0.0, 0.8022, 2.765)
ob_sail_001.rotation_mode = 'QUATERNION'
ob_sail_001.rotation_quaternion = (1.0, 0.0, 0.0, 0.0)
ob_sail_001.scale = (0.006943, 2.676, 3.145)
ob_sail_001.empty_display_size = 0.001
ob_sail_sail_color_0.parent = ob_sail_001
ob_sail_sail_color_0.location = (0.0, 0.0, 0.0)
ob_sail_sail_color_0.rotation_mode = 'QUATERNION'
ob_sail_sail_color_0.rotation_quaternion = (1.0, 0.0, 0.0, 0.0)
ob_mast.parent = ob_sail
ob_mast.location = (0.0, 0.0, -0.05832)
ob_mast.rotation_mode = 'QUATERNION'
ob_mast.rotation_quaternion = (1.0, 0.0, 0.0, 0.0)
ob_mast.scale = (1.0, 1.0, 1.178)
ob_mast.empty_display_size = 0.001
ob_mast_mast_color_0.parent = ob_mast
ob_mast_mast_color_0.location = (0.0, 0.0, 0.0)
ob_mast_mast_color_0.rotation_mode = 'QUATERNION'
ob_mast_mast_color_0.rotation_quaternion = (1.0, 0.0, 0.0, 0.0)

# ---- collection membership
scene.collection.objects.link(ob_sketchfab_model_001)
scene.collection.objects.link(ob_49b58d772b114aad8d7b740369b29f57_fbx)
scene.collection.objects.link(ob_rootnode)
scene.collection.objects.link(ob_laser4_7)
scene.collection.objects.link(ob_helm)
scene.collection.objects.link(ob_laserhull)
scene.collection.objects.link(ob_laserhull_phonge2_0)
scene.collection.objects.link(ob_laserhull_buttom_color_0)
scene.collection.objects.link(ob_laserhull_default_material_0)
scene.collection.objects.link(ob_keel)
scene.collection.objects.link(ob_missc)
scene.collection.objects.link(ob_missc1)
scene.collection.objects.link(ob_sail)
scene.collection.objects.link(ob_bottom_part)
scene.collection.objects.link(ob_bottom_part_phonge5_0)
scene.collection.objects.link(ob_sail_001)
scene.collection.objects.link(ob_sail_sail_color_0)
scene.collection.objects.link(ob_mast)
scene.collection.objects.link(ob_mast_mast_color_0)

# ---- scene / render settings (as saved in the file)
scene.frame_start = 1; scene.frame_end = 250; scene.frame_set(1)
scene.render.engine = 'BLENDER_EEVEE_NEXT'
bpy.context.view_layer.update()

# ---- added for rendering (the .blend has no active camera and no usable light): camera, sun
cam_auto = bpy.data.cameras.new('AutoCamera')
cam_auto.lens = 50.0
cam_auto.sensor_width = 36.0
cam_auto.clip_end = 1000.0
ob_auto_camera = bpy.data.objects.new('AutoCamera', cam_auto)
scene.collection.objects.link(ob_auto_camera)
ob_auto_camera.location = (5.55547, -10.9486, 10.5407)
ob_auto_camera.rotation_euler = (1.09748, -7.21219e-08, 0.694738)
scene.camera = ob_auto_camera
light_auto_sun = bpy.data.lights.new('AutoSun', 'SUN')
light_auto_sun.energy = 3.0
light_auto_sun.angle = 0.0523599
ob_auto_sun = bpy.data.objects.new('AutoSun', light_auto_sun)
scene.collection.objects.link(ob_auto_sun)
ob_auto_sun.rotation_euler = (0.872665, 0.174533, 0.523599)
bpy.context.view_layer.update()
